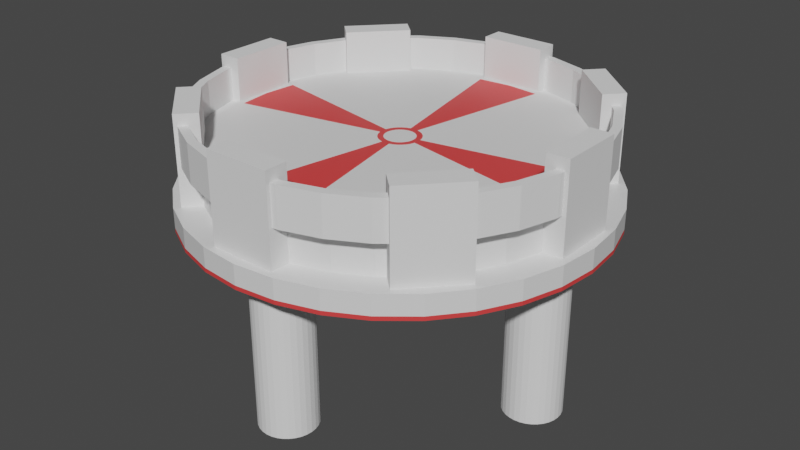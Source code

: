 # Source: Start_Platform.blend  (saved by Blender 2.91.10; exported with 4.5.12 LTS)
import bpy
from mathutils import Matrix  # noqa: F401  (used for matrix-valued properties, if any)

bpy.ops.wm.read_factory_settings(use_empty=True)
scene = bpy.context.scene
scene.name = 'Scene'

# ---- collections
col_collection = bpy.data.collections.new('Collection'); scene.collection.children.link(col_collection)

# ---- materials (node trees are filled in below, after node groups)
mat_base = bpy.data.materials.new('Base')
mat_base.use_transparent_shadow = False
mat_red = bpy.data.materials.new('Red')
mat_red.use_transparent_shadow = False
mat_material = bpy.data.materials.new('Material')
mat_material.alpha_threshold = 0.0
mat_material.use_transparent_shadow = False
mat_material.line_color = (0.0, 0.0, 0.0, 1.0)

# ---- material node trees
mat_base.use_nodes = True; mat_base.node_tree.nodes.clear()
_N = mat_base.node_tree.nodes; _L = mat_base.node_tree.links
n0 = _N.new('ShaderNodeBsdfPrincipled'); n0.name = 'Principled BSDF'; n0.location = (10, 300)
n0.distribution = 'GGX'
n0.subsurface_method = 'BURLEY'
n0.inputs[3].default_value = 1.45
n0.inputs[27].default_value = (0.0, 0.0, 0.0, 1.0)
n0.inputs[28].default_value = 1.0
n1 = _N.new('ShaderNodeOutputMaterial'); n1.name = 'Material Output'; n1.location = (300, 300)
_L.new(n0.outputs[0], n1.inputs[0])
n1.is_active_output = True
mat_red.use_nodes = True; mat_red.node_tree.nodes.clear()
_N = mat_red.node_tree.nodes; _L = mat_red.node_tree.links
n0 = _N.new('ShaderNodeBsdfPrincipled'); n0.name = 'Principled BSDF'; n0.location = (10, 300)
n0.distribution = 'GGX'
n0.subsurface_method = 'BURLEY'
n0.inputs[0].default_value = (0.8, 0.0524, 0.0524, 1.0)
n0.inputs[3].default_value = 1.45
n0.inputs[27].default_value = (0.0, 0.0, 0.0, 1.0)
n0.inputs[28].default_value = 1.0
n1 = _N.new('ShaderNodeOutputMaterial'); n1.name = 'Material Output'; n1.location = (300, 300)
_L.new(n0.outputs[0], n1.inputs[0])
n1.is_active_output = True
mat_material.use_nodes = True; mat_material.node_tree.nodes.clear()
_N = mat_material.node_tree.nodes; _L = mat_material.node_tree.links
n0 = _N.new('ShaderNodeOutputMaterial'); n0.name = 'Material Output'; n0.location = (300, 300)
n1 = _N.new('ShaderNodeBsdfPrincipled'); n1.name = 'Principled BSDF'; n1.location = (10, 300)
n1.distribution = 'GGX'
n1.subsurface_method = 'BURLEY'
n1.inputs[2].default_value = 0.4
n1.inputs[3].default_value = 1.45
n1.inputs[27].default_value = (0.0, 0.0, 0.0, 1.0)
n1.inputs[28].default_value = 1.0
_L.new(n1.outputs[0], n0.inputs[0])
n0.is_active_output = True

# ---- world
world_world = bpy.data.worlds.new('World'); scene.world = world_world
world_world.use_nodes = True; world_world.node_tree.nodes.clear()
_N = world_world.node_tree.nodes; _L = world_world.node_tree.links
n0 = _N.new('ShaderNodeOutputWorld'); n0.name = 'World Output'; n0.location = (300, 300)
n1 = _N.new('ShaderNodeBackground'); n1.name = 'Background'; n1.location = (10, 300)
n1.inputs[0].default_value = (0.05088, 0.05088, 0.05088, 1.0)
_L.new(n1.outputs[0], n0.inputs[0])
n0.is_active_output = True
world_world.color = (0.05088, 0.05088, 0.05088)
world_world.use_sun_shadow = False
world_world.sun_shadow_jitter_overblur = 0.0

# ---- meshes
me_cylinder = bpy.data.meshes.new('Cylinder')
me_cylinder.from_pydata([(0.0, 1.0, -1.0), (-3.661e-07, 0.08331, 1.0), (0.1951, 0.9808, -1.0), (0.01625, 0.08171, 1.0), (0.3827, 0.9239, -1.0), (0.03188, 0.07697, 1.0), (0.5556, 0.8315, -1.0), (0.04628, 0.06927, 1.0), (0.7071, 0.7071, -1.0), (0.05891, 0.05891, 1.0), (0.8315, 0.5556, -1.0), (0.06927, 0.04628, 1.0), (0.9239, 0.3827, -1.0), (0.07697, 0.03188, 1.0), (0.9808, 0.1951, -1.0), (0.08171, 0.01625, 1.0), (1.0, 7.55e-08, -1.0), (0.08331, -2.183e-08, 1.0), (0.9808, -0.1951, -1.0), (0.08171, -0.01625, 1.0), (0.9239, -0.3827, -1.0), (0.07697, -0.03188, 1.0), (0.8315, -0.5556, -1.0), (0.06927, -0.04628, 1.0), (0.7071, -0.7071, -1.0), (0.05891, -0.05891, 1.0), (0.5556, -0.8315, -1.0), (0.04628, -0.06927, 1.0), (0.3827, -0.9239, -1.0), (0.03188, -0.07697, 1.0), (0.1951, -0.9808, -1.0), (0.01625, -0.08171, 1.0), (-3.258e-07, -1.0, -1.0), (-2.885e-08, -0.08331, 1.0), (-0.1951, -0.9808, -1.0), (-0.01625, -0.08171, 1.0), (-0.3827, -0.9239, -1.0), (-0.03188, -0.07697, 1.0), (-0.5556, -0.8315, -1.0), (-0.04628, -0.06927, 1.0), (-0.7071, -0.7071, -1.0), (-0.05891, -0.05891, 1.0), (-0.8315, -0.5556, -1.0), (-0.06927, -0.04628, 1.0), (-0.9239, -0.3827, -1.0), (-0.07697, -0.03188, 1.0), (-0.9808, -0.1951, -1.0), (-0.08171, -0.01625, 1.0), (-1.0, 9.656e-07, -1.0), (-0.08331, 1.164e-07, 1.0), (-0.9808, 0.1951, -1.0), (-0.08171, 0.01625, 1.0), (-0.9239, 0.3827, -1.0), (-0.07697, 0.03188, 1.0), (-0.8315, 0.5556, -1.0), (-0.06927, 0.04628, 1.0), (-0.7071, 0.7071, -1.0), (-0.05891, 0.05891, 1.0), (-0.5556, 0.8315, -1.0), (-0.04628, 0.06927, 1.0), (-0.3827, 0.9239, -1.0), (-0.03188, 0.07697, 1.0), (-0.1951, 0.9808, -1.0), (-0.01625, 0.08171, 1.0), (0.1951, 0.9808, 1.0), (0.0, 1.0, 1.0), (0.3827, 0.9239, 1.0), (0.5556, 0.8315, 1.0), (0.7071, 0.7071, 1.0), (0.8315, 0.5556, 1.0), (0.9239, 0.3827, 1.0), (0.9808, 0.1951, 1.0), (1.0, 7.55e-08, 1.0), (0.9808, -0.1951, 1.0), (0.9239, -0.3827, 1.0), (0.8315, -0.5556, 1.0), (0.7071, -0.7071, 1.0), (0.5556, -0.8315, 1.0), (0.3827, -0.9239, 1.0), (0.1951, -0.9808, 1.0), (-3.258e-07, -1.0, 1.0), (-0.1951, -0.9808, 1.0), (-0.3827, -0.9239, 1.0), (-0.5556, -0.8315, 1.0), (-0.7071, -0.7071, 1.0), (-0.8315, -0.5556, 1.0), (-0.9239, -0.3827, 1.0), (-0.9808, -0.1951, 1.0), (-1.0, 9.656e-07, 1.0), (-0.9808, 0.1951, 1.0), (-0.9239, 0.3827, 1.0), (-0.8315, 0.5556, 1.0), (-0.7071, 0.7071, 1.0), (-0.5556, 0.8315, 1.0), (-0.3827, 0.9239, 1.0), (-0.1951, 0.9808, 1.0), (0.1863, 0.9366, 1.0), (-1.721e-08, 0.9549, 1.0), (0.3654, 0.8822, 1.0), (0.5305, 0.794, 1.0), (0.6752, 0.6752, 1.0), (0.794, 0.5305, 1.0), (0.8822, 0.3654, 1.0), (0.9366, 0.1863, 1.0), (0.9549, 6.858e-08, 1.0), (0.9366, -0.1863, 1.0), (0.8822, -0.3654, 1.0), (0.794, -0.5305, 1.0), (0.6752, -0.6752, 1.0), (0.5305, -0.794, 1.0), (0.3654, -0.8822, 1.0), (0.1863, -0.9366, 1.0), (-3.12e-07, -0.9549, 1.0), (-0.1863, -0.9366, 1.0), (-0.3654, -0.8822, 1.0), (-0.5305, -0.794, 1.0), (-0.6752, -0.6752, 1.0), (-0.794, -0.5305, 1.0), (-0.8822, -0.3654, 1.0), (-0.9366, -0.1863, 1.0), (-0.9549, 9.244e-07, 1.0), (-0.9366, 0.1863, 1.0), (-0.8822, 0.3654, 1.0), (-0.794, 0.5305, 1.0), (-0.6752, 0.6752, 1.0), (-0.5305, 0.794, 1.0), (-0.3654, 0.8822, 1.0), (-0.1863, 0.9366, 1.0), (0.02233, 0.1122, 1.0), (-3.601e-07, 0.1144, 1.0), (0.0438, 0.1057, 1.0), (0.06358, 0.09516, 1.0), (0.08093, 0.08093, 1.0), (0.09516, 0.06358, 1.0), (0.1057, 0.0438, 1.0), (0.1122, 0.02233, 1.0), (0.1144, -7.3e-08, 1.0), (0.1122, -0.02233, 1.0), (0.1057, -0.0438, 1.0), (0.09516, -0.06358, 1.0), (0.08093, -0.08093, 1.0), (0.06358, -0.09516, 1.0), (0.0438, -0.1057, 1.0), (0.02233, -0.1122, 1.0), (-3.829e-08, -0.1144, 1.0), (-0.02233, -0.1122, 1.0), (-0.0438, -0.1057, 1.0), (-0.06358, -0.09516, 1.0), (-0.08093, -0.08093, 1.0), (-0.09516, -0.06358, 1.0), (-0.1057, -0.0438, 1.0), (-0.1122, -0.02233, 1.0), (-0.1144, 1.159e-07, 1.0), (-0.1122, 0.02233, 1.0), (-0.1057, 0.0438, 1.0), (-0.09516, 0.06358, 1.0), (-0.08093, 0.08093, 1.0), (-0.06358, 0.09516, 1.0), (-0.0438, 0.1057, 1.0), (-0.02233, 0.1122, 1.0)], [], [(0, 65, 64, 2), (2, 64, 66, 4), (4, 66, 67, 6), (6, 67, 68, 8), (8, 68, 69, 10), (10, 69, 70, 12), (12, 70, 71, 14), (14, 71, 72, 16), (16, 72, 73, 18), (18, 73, 74, 20), (20, 74, 75, 22), (22, 75, 76, 24), (24, 76, 77, 26), (26, 77, 78, 28), (28, 78, 79, 30), (30, 79, 80, 32), (32, 80, 81, 34), (34, 81, 82, 36), (36, 82, 83, 38), (38, 83, 84, 40), (40, 84, 85, 42), (42, 85, 86, 44), (44, 86, 87, 46), (46, 87, 88, 48), (48, 88, 89, 50), (50, 89, 90, 52), (52, 90, 91, 54), (54, 91, 92, 56), (56, 92, 93, 58), (58, 93, 94, 60), (3, 1, 63, 61, 59, 57, 55, 53, 51, 49, 47, 45, 43, 41, 39, 37, 35, 33, 31, 29, 27, 25, 23, 21, 19, 17, 15, 13, 11, 9, 7, 5), (60, 94, 95, 62), (62, 95, 65, 0), (0, 2, 4, 6, 8, 10, 12, 14, 16, 18, 20, 22, 24, 26, 28, 30, 32, 34, 36, 38, 40, 42, 44, 46, 48, 50, 52, 54, 56, 58, 60, 62), (97, 96, 64, 65), (96, 98, 66, 64), (98, 99, 67, 66), (99, 100, 68, 67), (100, 101, 69, 68), (101, 102, 70, 69), (102, 103, 71, 70), (103, 104, 72, 71), (104, 105, 73, 72), (105, 106, 74, 73), (106, 107, 75, 74), (107, 108, 76, 75), (108, 109, 77, 76), (109, 110, 78, 77), (110, 111, 79, 78), (111, 112, 80, 79), (112, 113, 81, 80), (113, 114, 82, 81), (114, 115, 83, 82), (115, 116, 84, 83), (116, 117, 85, 84), (117, 118, 86, 85), (118, 119, 87, 86), (119, 120, 88, 87), (120, 121, 89, 88), (121, 122, 90, 89), (122, 123, 91, 90), (123, 124, 92, 91), (124, 125, 93, 92), (125, 126, 94, 93), (126, 127, 95, 94), (127, 97, 65, 95), (129, 128, 96, 97), (128, 130, 98, 96), (130, 131, 99, 98), (131, 132, 100, 99), (132, 133, 101, 100), (133, 134, 102, 101), (134, 135, 103, 102), (135, 136, 104, 103), (136, 137, 105, 104), (137, 138, 106, 105), (138, 139, 107, 106), (139, 140, 108, 107), (140, 141, 109, 108), (141, 142, 110, 109), (142, 143, 111, 110), (143, 144, 112, 111), (144, 145, 113, 112), (145, 146, 114, 113), (146, 147, 115, 114), (147, 148, 116, 115), (148, 149, 117, 116), (149, 150, 118, 117), (150, 151, 119, 118), (151, 152, 120, 119), (152, 153, 121, 120), (153, 154, 122, 121), (154, 155, 123, 122), (155, 156, 124, 123), (156, 157, 125, 124), (157, 158, 126, 125), (158, 159, 127, 126), (159, 129, 97, 127), (1, 3, 128, 129), (3, 5, 130, 128), (5, 7, 131, 130), (7, 9, 132, 131), (9, 11, 133, 132), (11, 13, 134, 133), (13, 15, 135, 134), (15, 17, 136, 135), (17, 19, 137, 136), (19, 21, 138, 137), (21, 23, 139, 138), (23, 25, 140, 139), (25, 27, 141, 140), (27, 29, 142, 141), (29, 31, 143, 142), (31, 33, 144, 143), (33, 35, 145, 144), (35, 37, 146, 145), (37, 39, 147, 146), (39, 41, 148, 147), (41, 43, 149, 148), (43, 45, 150, 149), (45, 47, 151, 150), (47, 49, 152, 151), (49, 51, 153, 152), (51, 53, 154, 153), (53, 55, 155, 154), (55, 57, 156, 155), (57, 59, 157, 156), (59, 61, 158, 157), (61, 63, 159, 158), (63, 1, 129, 159)])
me_cylinder.polygons.foreach_set('material_index', [0, 0, 0, 0, 0, 0, 0, 0, 0, 0, 0, 0, 0, 0, 0, 0, 0, 0, 0, 0, 0, 0, 0, 0, 0, 0, 0, 0, 0, 0, 0, 0, 0, 0, 0, 0, 0, 0, 0, 0, 0, 0, 0, 0, 0, 0, 0, 0, 0, 0, 0, 0, 0, 0, 0, 0, 0, 0, 0, 0, 0, 0, 0, 0, 0, 0, 1, 0, 0, 0, 0, 0, 0, 1, 1, 0, 0, 0, 0, 0, 0, 1, 1, 0, 0, 0, 0, 0, 0, 1, 1, 0, 0, 0, 0, 0, 0, 1, 1, 1, 1, 1, 1, 1, 1, 1, 1, 1, 1, 1, 1, 1, 1, 1, 1, 1, 1, 1, 1, 1, 1, 1, 1, 1, 1, 1, 1, 1, 1, 1])
_uv = me_cylinder.uv_layers.new(name='UVMap')
_uv.uv.foreach_set('vector', [1.0, 0.5, 1.0, 1.0, 0.9688, 1.0, 0.9688, 0.5, 0.9688, 0.5, 0.9688, 1.0, 0.9375, 1.0, 0.9375, 0.5, 0.9375, 0.5, 0.9375, 1.0, 0.9062, 1.0, 0.9062, 0.5, 0.9062, 0.5, 0.9062, 1.0, 0.875, 1.0, 0.875, 0.5, 0.875, 0.5, 0.875, 1.0, 0.8438, 1.0, 0.8438, 0.5, 0.8438, 0.5, 0.8438, 1.0, 0.8125, 1.0, 0.8125, 0.5, 0.8125, 0.5, 0.8125, 1.0, 0.7812, 1.0, 0.7812, 0.5, 0.7812, 0.5, 0.7812, 1.0, 0.75, 1.0, 0.75, 0.5, 0.75, 0.5, 0.75, 1.0, 0.7188, 1.0, 0.7188, 0.5, 0.7188, 0.5, 0.7188, 1.0, 0.6875, 1.0, 0.6875, 0.5, 0.6875, 0.5, 0.6875, 1.0, 0.6562, 1.0, 0.6562, 0.5, 0.6562, 0.5, 0.6562, 1.0, 0.625, 1.0, 0.625, 0.5, 0.625, 0.5, 0.625, 1.0, 0.5938, 1.0, 0.5938, 0.5, 0.5938, 0.5, 0.5938, 1.0, 0.5625, 1.0, 0.5625, 0.5, 0.5625, 0.5, 0.5625, 1.0, 0.5312, 1.0, 0.5312, 0.5, 0.5312, 0.5, 0.5312, 1.0, 0.5, 1.0, 0.5, 0.5, 0.5, 0.5, 0.5, 1.0, 0.4688, 1.0, 0.4688, 0.5, 0.4688, 0.5, 0.4688, 1.0, 0.4375, 1.0, 0.4375, 0.5, 0.4375, 0.5, 0.4375, 1.0, 0.4062, 1.0, 0.4062, 0.5, 0.4062, 0.5, 0.4062, 1.0, 0.375, 1.0, 0.375, 0.5, 0.375, 0.5, 0.375, 1.0, 0.3438, 1.0, 0.3438, 0.5, 0.3438, 0.5, 0.3438, 1.0, 0.3125, 1.0, 0.3125, 0.5, 0.3125, 0.5, 0.3125, 1.0, 0.2812, 1.0, 0.2812, 0.5, 0.2812, 0.5, 0.2812, 1.0, 0.25, 1.0, 0.25, 0.5, 0.25, 0.5, 0.25, 1.0, 0.2188, 1.0, 0.2188, 0.5, 0.2188, 0.5, 0.2188, 1.0, 0.1875, 1.0, 0.1875, 0.5, 0.1875, 0.5, 0.1875, 1.0, 0.1562, 1.0, 0.1562, 0.5, 0.1562, 0.5, 0.1562, 1.0, 0.125, 1.0, 0.125, 0.5, 0.125, 0.5, 0.125, 1.0, 0.09375, 1.0, 0.09375, 0.5, 0.09375, 0.5, 0.09375, 1.0, 0.0625, 1.0, 0.0625, 0.5, 0.2539, 0.2696, 0.25, 0.27, 0.2461, 0.2696, 0.2423, 0.2685, 0.2389, 0.2666, 0.2359, 0.2641, 0.2334, 0.2611, 0.2315, 0.2577, 0.2304, 0.2539, 0.23, 0.25, 0.2304, 0.2461, 0.2315, 0.2423, 0.2334, 0.2389, 0.2359, 0.2359, 0.2389, 0.2334, 0.2423, 0.2315, 0.2461, 0.2304, 0.25, 0.23, 0.2539, 0.2304, 0.2577, 0.2315, 0.2611, 0.2334, 0.2641, 0.2359, 0.2666, 0.2389, 0.2685, 0.2423, 0.2696, 0.2461, 0.27, 0.25, 0.2696, 0.2539, 0.2685, 0.2577, 0.2666, 0.2611, 0.2641, 0.2641, 0.2611, 0.2666, 0.2577, 0.2685, 0.0625, 0.5, 0.0625, 1.0, 0.03125, 1.0, 0.03125, 0.5, 0.03125, 0.5, 0.03125, 1.0, 0.0, 1.0, 0.0, 0.5, 0.75, 0.49, 0.7968, 0.4854, 0.8418, 0.4717, 0.8833, 0.4496, 0.9197, 0.4197, 0.9496, 0.3833, 0.9717, 0.3418, 0.9854, 0.2968, 0.99, 0.25, 0.9854, 0.2032, 0.9717, 0.1582, 0.9496, 0.1167, 0.9197, 0.08029, 0.8833, 0.05045, 0.8418, 0.02827, 0.7968, 0.01461, 0.75, 0.01, 0.7032, 0.01461, 0.6582, 0.02827, 0.6167, 0.05045, 0.5803, 0.08029, 0.5504, 0.1167, 0.5283, 0.1582, 0.5146, 0.2032, 0.51, 0.25, 0.5146, 0.2968, 0.5283, 0.3418, 0.5504, 0.3833, 0.5803, 0.4197, 0.6167, 0.4496, 0.6582, 0.4717, 0.7032, 0.4854, 0.25, 0.4792, 0.2947, 0.4748, 0.2968, 0.4854, 0.25, 0.49, 0.2947, 0.4748, 0.3377, 0.4617, 0.3418, 0.4717, 0.2968, 0.4854, 0.3377, 0.4617, 0.3773, 0.4406, 0.3833, 0.4496, 0.3418, 0.4717, 0.3773, 0.4406, 0.4121, 0.4121, 0.4197, 0.4197, 0.3833, 0.4496, 0.4121, 0.4121, 0.4406, 0.3773, 0.4496, 0.3833, 0.4197, 0.4197, 0.4406, 0.3773, 0.4617, 0.3377, 0.4717, 0.3418, 0.4496, 0.3833, 0.4617, 0.3377, 0.4748, 0.2947, 0.4854, 0.2968, 0.4717, 0.3418, 0.4748, 0.2947, 0.4792, 0.25, 0.49, 0.25, 0.4854, 0.2968, 0.4792, 0.25, 0.4748, 0.2053, 0.4854, 0.2032, 0.49, 0.25, 0.4748, 0.2053, 0.4617, 0.1623, 0.4717, 0.1582, 0.4854, 0.2032, 0.4617, 0.1623, 0.4406, 0.1227, 0.4496, 0.1167, 0.4717, 0.1582, 0.4406, 0.1227, 0.4121, 0.08794, 0.4197, 0.08029, 0.4496, 0.1167, 0.4121, 0.08794, 0.3773, 0.05944, 0.3833, 0.05045, 0.4197, 0.08029, 0.3773, 0.05944, 0.3377, 0.03826, 0.3418, 0.02827, 0.3833, 0.05045, 0.3377, 0.03826, 0.2947, 0.02522, 0.2968, 0.01461, 0.3418, 0.02827, 0.2947, 0.02522, 0.25, 0.02082, 0.25, 0.01, 0.2968, 0.01461, 0.25, 0.02082, 0.2053, 0.02522, 0.2032, 0.01461, 0.25, 0.01, 0.2053, 0.02522, 0.1623, 0.03826, 0.1582, 0.02827, 0.2032, 0.01461, 0.1623, 0.03826, 0.1227, 0.05944, 0.1167, 0.05045, 0.1582, 0.02827, 0.1227, 0.05944, 0.08794, 0.08794, 0.08029, 0.08029, 0.1167, 0.05045, 0.08794, 0.08794, 0.05944, 0.1227, 0.05045, 0.1167, 0.08029, 0.08029, 0.05944, 0.1227, 0.03826, 0.1623, 0.02827, 0.1582, 0.05045, 0.1167, 0.03826, 0.1623, 0.02522, 0.2053, 0.01461, 0.2032, 0.02827, 0.1582, 0.02522, 0.2053, 0.02082, 0.25, 0.01, 0.25, 0.01461, 0.2032, 0.02082, 0.25, 0.02522, 0.2947, 0.01461, 0.2968, 0.01, 0.25, 0.02522, 0.2947, 0.03826, 0.3377, 0.02827, 0.3418, 0.01461, 0.2968, 0.03826, 0.3377, 0.05944, 0.3773, 0.05045, 0.3833, 0.02827, 0.3418, 0.05944, 0.3773, 0.08794, 0.4121, 0.08029, 0.4197, 0.05045, 0.3833, 0.08794, 0.4121, 0.1227, 0.4406, 0.1167, 0.4496, 0.08029, 0.4197, 0.1227, 0.4406, 0.1623, 0.4617, 0.1582, 0.4717, 0.1167, 0.4496, 0.1623, 0.4617, 0.2053, 0.4748, 0.2032, 0.4854, 0.1582, 0.4717, 0.2053, 0.4748, 0.25, 0.4792, 0.25, 0.49, 0.2032, 0.4854, 0.25, 0.2775, 0.2554, 0.2769, 0.2947, 0.4748, 0.25, 0.4792, 0.2554, 0.2769, 0.2605, 0.2754, 0.3377, 0.4617, 0.2947, 0.4748, 0.2605, 0.2754, 0.2653, 0.2728, 0.3773, 0.4406, 0.3377, 0.4617, 0.2653, 0.2728, 0.2694, 0.2694, 0.4121, 0.4121, 0.3773, 0.4406, 0.2694, 0.2694, 0.2728, 0.2653, 0.4406, 0.3773, 0.4121, 0.4121, 0.2728, 0.2653, 0.2754, 0.2605, 0.4617, 0.3377, 0.4406, 0.3773, 0.2754, 0.2605, 0.2769, 0.2554, 0.4748, 0.2947, 0.4617, 0.3377, 0.2769, 0.2554, 0.2775, 0.25, 0.4792, 0.25, 0.4748, 0.2947, 0.2775, 0.25, 0.2769, 0.2446, 0.4748, 0.2053, 0.4792, 0.25, 0.2769, 0.2446, 0.2754, 0.2395, 0.4617, 0.1623, 0.4748, 0.2053, 0.2754, 0.2395, 0.2728, 0.2347, 0.4406, 0.1227, 0.4617, 0.1623, 0.2728, 0.2347, 0.2694, 0.2306, 0.4121, 0.08794, 0.4406, 0.1227, 0.2694, 0.2306, 0.2653, 0.2272, 0.3773, 0.05944, 0.4121, 0.08794, 0.2653, 0.2272, 0.2605, 0.2246, 0.3377, 0.03826, 0.3773, 0.05944, 0.2605, 0.2246, 0.2554, 0.2231, 0.2947, 0.02522, 0.3377, 0.03826, 0.2554, 0.2231, 0.25, 0.2225, 0.25, 0.02082, 0.2947, 0.02522, 0.25, 0.2225, 0.2446, 0.2231, 0.2053, 0.02522, 0.25, 0.02082, 0.2446, 0.2231, 0.2395, 0.2246, 0.1623, 0.03826, 0.2053, 0.02522, 0.2395, 0.2246, 0.2347, 0.2272, 0.1227, 0.05944, 0.1623, 0.03826, 0.2347, 0.2272, 0.2306, 0.2306, 0.08794, 0.08794, 0.1227, 0.05944, 0.2306, 0.2306, 0.2272, 0.2347, 0.05944, 0.1227, 0.08794, 0.08794, 0.2272, 0.2347, 0.2246, 0.2395, 0.03826, 0.1623, 0.05944, 0.1227, 0.2246, 0.2395, 0.2231, 0.2446, 0.02522, 0.2053, 0.03826, 0.1623, 0.2231, 0.2446, 0.2225, 0.25, 0.02082, 0.25, 0.02522, 0.2053, 0.2225, 0.25, 0.2231, 0.2554, 0.02522, 0.2947, 0.02082, 0.25, 0.2231, 0.2554, 0.2246, 0.2605, 0.03826, 0.3377, 0.02522, 0.2947, 0.2246, 0.2605, 0.2272, 0.2653, 0.05944, 0.3773, 0.03826, 0.3377, 0.2272, 0.2653, 0.2306, 0.2694, 0.08794, 0.4121, 0.05944, 0.3773, 0.2306, 0.2694, 0.2347, 0.2728, 0.1227, 0.4406, 0.08794, 0.4121, 0.2347, 0.2728, 0.2395, 0.2754, 0.1623, 0.4617, 0.1227, 0.4406, 0.2395, 0.2754, 0.2446, 0.2769, 0.2053, 0.4748, 0.1623, 0.4617, 0.2446, 0.2769, 0.25, 0.2775, 0.25, 0.4792, 0.2053, 0.4748, 0.25, 0.27, 0.2539, 0.2696, 0.2554, 0.2769, 0.25, 0.2775, 0.2539, 0.2696, 0.2577, 0.2685, 0.2605, 0.2754, 0.2554, 0.2769, 0.2577, 0.2685, 0.2611, 0.2666, 0.2653, 0.2728, 0.2605, 0.2754, 0.2611, 0.2666, 0.2641, 0.2641, 0.2694, 0.2694, 0.2653, 0.2728, 0.2641, 0.2641, 0.2666, 0.2611, 0.2728, 0.2653, 0.2694, 0.2694, 0.2666, 0.2611, 0.2685, 0.2577, 0.2754, 0.2605, 0.2728, 0.2653, 0.2685, 0.2577, 0.2696, 0.2539, 0.2769, 0.2554, 0.2754, 0.2605, 0.2696, 0.2539, 0.27, 0.25, 0.2775, 0.25, 0.2769, 0.2554, 0.27, 0.25, 0.2696, 0.2461, 0.2769, 0.2446, 0.2775, 0.25, 0.2696, 0.2461, 0.2685, 0.2423, 0.2754, 0.2395, 0.2769, 0.2446, 0.2685, 0.2423, 0.2666, 0.2389, 0.2728, 0.2347, 0.2754, 0.2395, 0.2666, 0.2389, 0.2641, 0.2359, 0.2694, 0.2306, 0.2728, 0.2347, 0.2641, 0.2359, 0.2611, 0.2334, 0.2653, 0.2272, 0.2694, 0.2306, 0.2611, 0.2334, 0.2577, 0.2315, 0.2605, 0.2246, 0.2653, 0.2272, 0.2577, 0.2315, 0.2539, 0.2304, 0.2554, 0.2231, 0.2605, 0.2246, 0.2539, 0.2304, 0.25, 0.23, 0.25, 0.2225, 0.2554, 0.2231, 0.25, 0.23, 0.2461, 0.2304, 0.2446, 0.2231, 0.25, 0.2225, 0.2461, 0.2304, 0.2423, 0.2315, 0.2395, 0.2246, 0.2446, 0.2231, 0.2423, 0.2315, 0.2389, 0.2334, 0.2347, 0.2272, 0.2395, 0.2246, 0.2389, 0.2334, 0.2359, 0.2359, 0.2306, 0.2306, 0.2347, 0.2272, 0.2359, 0.2359, 0.2334, 0.2389, 0.2272, 0.2347, 0.2306, 0.2306, 0.2334, 0.2389, 0.2315, 0.2423, 0.2246, 0.2395, 0.2272, 0.2347, 0.2315, 0.2423, 0.2304, 0.2461, 0.2231, 0.2446, 0.2246, 0.2395, 0.2304, 0.2461, 0.23, 0.25, 0.2225, 0.25, 0.2231, 0.2446, 0.23, 0.25, 0.2304, 0.2539, 0.2231, 0.2554, 0.2225, 0.25, 0.2304, 0.2539, 0.2315, 0.2577, 0.2246, 0.2605, 0.2231, 0.2554, 0.2315, 0.2577, 0.2334, 0.2611, 0.2272, 0.2653, 0.2246, 0.2605, 0.2334, 0.2611, 0.2359, 0.2641, 0.2306, 0.2694, 0.2272, 0.2653, 0.2359, 0.2641, 0.2389, 0.2666, 0.2347, 0.2728, 0.2306, 0.2694, 0.2389, 0.2666, 0.2423, 0.2685, 0.2395, 0.2754, 0.2347, 0.2728, 0.2423, 0.2685, 0.2461, 0.2696, 0.2446, 0.2769, 0.2395, 0.2754, 0.2461, 0.2696, 0.25, 0.27, 0.25, 0.2775, 0.2446, 0.2769])
me_cylinder.materials.append(mat_base)
me_cylinder.materials.append(mat_red)
me_cylinder.use_remesh_fix_poles = True
me_cylinder.use_remesh_preserve_attributes = False
me_cylinder.use_mirror_vertex_groups = False
me_cylinder.update()
me_cube_001 = bpy.data.meshes.new('Cube.001')
me_cube_001.from_pydata([(-1.0, -1.0, -1.0), (-1.0, -1.0, 1.325), (-1.0, 1.0, -1.0), (-1.0, 1.0, 1.325), (1.0, -1.0, -1.0), (1.0, -1.0, 1.325), (1.0, 1.0, -1.0), (1.0, 1.0, 1.325)], [], [(0, 1, 3, 2), (2, 3, 7, 6), (6, 7, 5, 4), (4, 5, 1, 0), (2, 6, 4, 0), (7, 3, 1, 5)])
_uv = me_cube_001.uv_layers.new(name='UVMap')
_uv.uv.foreach_set('vector', [0.375, 0.0, 0.625, 0.0, 0.625, 0.25, 0.375, 0.25, 0.375, 0.25, 0.625, 0.25, 0.625, 0.5, 0.375, 0.5, 0.375, 0.5, 0.625, 0.5, 0.625, 0.75, 0.375, 0.75, 0.375, 0.75, 0.625, 0.75, 0.625, 1.0, 0.375, 1.0, 0.125, 0.5, 0.375, 0.5, 0.375, 0.75, 0.125, 0.75, 0.625, 0.5, 0.875, 0.5, 0.875, 0.75, 0.625, 0.75])
me_cube_001.use_remesh_fix_poles = True
me_cube_001.use_remesh_preserve_attributes = False
me_cube_001.use_mirror_vertex_groups = False
me_cube_001.update()
me_cube_002 = bpy.data.meshes.new('Cube.002')
me_cube_002.from_pydata([(-1.0, -1.0, -1.0), (-1.0, -1.0, 1.325), (-1.0, 1.0, -1.0), (-1.0, 1.0, 1.325), (1.0, -1.0, -1.0), (1.0, -1.0, 1.325), (1.0, 1.0, -1.0), (1.0, 1.0, 1.325)], [], [(0, 1, 3, 2), (2, 3, 7, 6), (6, 7, 5, 4), (4, 5, 1, 0), (2, 6, 4, 0), (7, 3, 1, 5)])
_uv = me_cube_002.uv_layers.new(name='UVMap')
_uv.uv.foreach_set('vector', [0.375, 0.0, 0.625, 0.0, 0.625, 0.25, 0.375, 0.25, 0.375, 0.25, 0.625, 0.25, 0.625, 0.5, 0.375, 0.5, 0.375, 0.5, 0.625, 0.5, 0.625, 0.75, 0.375, 0.75, 0.375, 0.75, 0.625, 0.75, 0.625, 1.0, 0.375, 1.0, 0.125, 0.5, 0.375, 0.5, 0.375, 0.75, 0.125, 0.75, 0.625, 0.5, 0.875, 0.5, 0.875, 0.75, 0.625, 0.75])
me_cube_002.use_remesh_fix_poles = True
me_cube_002.use_remesh_preserve_attributes = False
me_cube_002.use_mirror_vertex_groups = False
me_cube_002.update()
me_cube_003 = bpy.data.meshes.new('Cube.003')
me_cube_003.from_pydata([(-1.0, -1.0, -1.0), (-1.0, -1.0, 1.325), (-1.0, 1.0, -1.0), (-1.0, 1.0, 1.325), (1.0, -1.0, -1.0), (1.0, -1.0, 1.325), (1.0, 1.0, -1.0), (1.0, 1.0, 1.325)], [], [(0, 1, 3, 2), (2, 3, 7, 6), (6, 7, 5, 4), (4, 5, 1, 0), (2, 6, 4, 0), (7, 3, 1, 5)])
_uv = me_cube_003.uv_layers.new(name='UVMap')
_uv.uv.foreach_set('vector', [0.375, 0.0, 0.625, 0.0, 0.625, 0.25, 0.375, 0.25, 0.375, 0.25, 0.625, 0.25, 0.625, 0.5, 0.375, 0.5, 0.375, 0.5, 0.625, 0.5, 0.625, 0.75, 0.375, 0.75, 0.375, 0.75, 0.625, 0.75, 0.625, 1.0, 0.375, 1.0, 0.125, 0.5, 0.375, 0.5, 0.375, 0.75, 0.125, 0.75, 0.625, 0.5, 0.875, 0.5, 0.875, 0.75, 0.625, 0.75])
me_cube_003.use_remesh_fix_poles = True
me_cube_003.use_remesh_preserve_attributes = False
me_cube_003.use_mirror_vertex_groups = False
me_cube_003.update()
me_cube_004 = bpy.data.meshes.new('Cube.004')
me_cube_004.from_pydata([(-1.0, -1.0, -1.0), (-1.0, -1.0, 1.325), (-1.0, 1.0, -1.0), (-1.0, 1.0, 1.325), (1.0, -1.0, -1.0), (1.0, -1.0, 1.325), (1.0, 1.0, -1.0), (1.0, 1.0, 1.325)], [], [(0, 1, 3, 2), (2, 3, 7, 6), (6, 7, 5, 4), (4, 5, 1, 0), (2, 6, 4, 0), (7, 3, 1, 5)])
_uv = me_cube_004.uv_layers.new(name='UVMap')
_uv.uv.foreach_set('vector', [0.375, 0.0, 0.625, 0.0, 0.625, 0.25, 0.375, 0.25, 0.375, 0.25, 0.625, 0.25, 0.625, 0.5, 0.375, 0.5, 0.375, 0.5, 0.625, 0.5, 0.625, 0.75, 0.375, 0.75, 0.375, 0.75, 0.625, 0.75, 0.625, 1.0, 0.375, 1.0, 0.125, 0.5, 0.375, 0.5, 0.375, 0.75, 0.125, 0.75, 0.625, 0.5, 0.875, 0.5, 0.875, 0.75, 0.625, 0.75])
me_cube_004.use_remesh_fix_poles = True
me_cube_004.use_remesh_preserve_attributes = False
me_cube_004.use_mirror_vertex_groups = False
me_cube_004.update()
me_cube_005 = bpy.data.meshes.new('Cube.005')
me_cube_005.from_pydata([(-1.0, -1.0, -1.0), (-1.0, -1.0, 1.325), (-1.0, 1.0, -1.0), (-1.0, 1.0, 1.325), (1.0, -1.0, -1.0), (1.0, -1.0, 1.325), (1.0, 1.0, -1.0), (1.0, 1.0, 1.325)], [], [(0, 1, 3, 2), (2, 3, 7, 6), (6, 7, 5, 4), (4, 5, 1, 0), (2, 6, 4, 0), (7, 3, 1, 5)])
_uv = me_cube_005.uv_layers.new(name='UVMap')
_uv.uv.foreach_set('vector', [0.375, 0.0, 0.625, 0.0, 0.625, 0.25, 0.375, 0.25, 0.375, 0.25, 0.625, 0.25, 0.625, 0.5, 0.375, 0.5, 0.375, 0.5, 0.625, 0.5, 0.625, 0.75, 0.375, 0.75, 0.375, 0.75, 0.625, 0.75, 0.625, 1.0, 0.375, 1.0, 0.125, 0.5, 0.375, 0.5, 0.375, 0.75, 0.125, 0.75, 0.625, 0.5, 0.875, 0.5, 0.875, 0.75, 0.625, 0.75])
me_cube_005.use_remesh_fix_poles = True
me_cube_005.use_remesh_preserve_attributes = False
me_cube_005.use_mirror_vertex_groups = False
me_cube_005.update()
me_cube_006 = bpy.data.meshes.new('Cube.006')
me_cube_006.from_pydata([(-1.0, -1.0, -1.0), (-1.0, -1.0, 1.325), (-1.0, 1.0, -1.0), (-1.0, 1.0, 1.325), (1.0, -1.0, -1.0), (1.0, -1.0, 1.325), (1.0, 1.0, -1.0), (1.0, 1.0, 1.325)], [], [(0, 1, 3, 2), (2, 3, 7, 6), (6, 7, 5, 4), (4, 5, 1, 0), (2, 6, 4, 0), (7, 3, 1, 5)])
_uv = me_cube_006.uv_layers.new(name='UVMap')
_uv.uv.foreach_set('vector', [0.375, 0.0, 0.625, 0.0, 0.625, 0.25, 0.375, 0.25, 0.375, 0.25, 0.625, 0.25, 0.625, 0.5, 0.375, 0.5, 0.375, 0.5, 0.625, 0.5, 0.625, 0.75, 0.375, 0.75, 0.375, 0.75, 0.625, 0.75, 0.625, 1.0, 0.375, 1.0, 0.125, 0.5, 0.375, 0.5, 0.375, 0.75, 0.125, 0.75, 0.625, 0.5, 0.875, 0.5, 0.875, 0.75, 0.625, 0.75])
me_cube_006.use_remesh_fix_poles = True
me_cube_006.use_remesh_preserve_attributes = False
me_cube_006.use_mirror_vertex_groups = False
me_cube_006.update()
me_cube_007 = bpy.data.meshes.new('Cube.007')
me_cube_007.from_pydata([(-1.0, -1.0, -1.0), (-1.0, -1.0, 1.325), (-1.0, 1.0, -1.0), (-1.0, 1.0, 1.325), (1.0, -1.0, -1.0), (1.0, -1.0, 1.325), (1.0, 1.0, -1.0), (1.0, 1.0, 1.325)], [], [(0, 1, 3, 2), (2, 3, 7, 6), (6, 7, 5, 4), (4, 5, 1, 0), (2, 6, 4, 0), (7, 3, 1, 5)])
_uv = me_cube_007.uv_layers.new(name='UVMap')
_uv.uv.foreach_set('vector', [0.375, 0.0, 0.625, 0.0, 0.625, 0.25, 0.375, 0.25, 0.375, 0.25, 0.625, 0.25, 0.625, 0.5, 0.375, 0.5, 0.375, 0.5, 0.625, 0.5, 0.625, 0.75, 0.375, 0.75, 0.375, 0.75, 0.625, 0.75, 0.625, 1.0, 0.375, 1.0, 0.125, 0.5, 0.375, 0.5, 0.375, 0.75, 0.125, 0.75, 0.625, 0.5, 0.875, 0.5, 0.875, 0.75, 0.625, 0.75])
me_cube_007.use_remesh_fix_poles = True
me_cube_007.use_remesh_preserve_attributes = False
me_cube_007.use_mirror_vertex_groups = False
me_cube_007.update()
me_cube_008 = bpy.data.meshes.new('Cube.008')
me_cube_008.from_pydata([(-1.0, -1.0, -1.0), (-1.0, -1.0, 1.325), (-1.0, 1.0, -1.0), (-1.0, 1.0, 1.325), (1.0, -1.0, -1.0), (1.0, -1.0, 1.325), (1.0, 1.0, -1.0), (1.0, 1.0, 1.325)], [], [(0, 1, 3, 2), (2, 3, 7, 6), (6, 7, 5, 4), (4, 5, 1, 0), (2, 6, 4, 0), (7, 3, 1, 5)])
_uv = me_cube_008.uv_layers.new(name='UVMap')
_uv.uv.foreach_set('vector', [0.375, 0.0, 0.625, 0.0, 0.625, 0.25, 0.375, 0.25, 0.375, 0.25, 0.625, 0.25, 0.625, 0.5, 0.375, 0.5, 0.375, 0.5, 0.625, 0.5, 0.625, 0.75, 0.375, 0.75, 0.375, 0.75, 0.625, 0.75, 0.625, 1.0, 0.375, 1.0, 0.125, 0.5, 0.375, 0.5, 0.375, 0.75, 0.125, 0.75, 0.625, 0.5, 0.875, 0.5, 0.875, 0.75, 0.625, 0.75])
me_cube_008.use_remesh_fix_poles = True
me_cube_008.use_remesh_preserve_attributes = False
me_cube_008.use_mirror_vertex_groups = False
me_cube_008.update()
me_cylinder_001 = bpy.data.meshes.new('Cylinder.001')
me_cylinder_001.from_pydata([(0.0, 1.0, -1.0), (0.0, 1.0, 1.0), (0.1951, 0.9808, -1.0), (0.1951, 0.9808, 1.0), (0.3827, 0.9239, -1.0), (0.3827, 0.9239, 1.0), (0.5556, 0.8315, -1.0), (0.5556, 0.8315, 1.0), (0.7071, 0.7071, -1.0), (0.7071, 0.7071, 1.0), (0.8315, 0.5556, -1.0), (0.8315, 0.5556, 1.0), (0.9239, 0.3827, -1.0), (0.9239, 0.3827, 1.0), (0.9808, 0.1951, -1.0), (0.9808, 0.1951, 1.0), (1.0, 7.55e-08, -1.0), (1.0, 7.55e-08, 1.0), (0.9808, -0.1951, -1.0), (0.9808, -0.1951, 1.0), (0.9239, -0.3827, -1.0), (0.9239, -0.3827, 1.0), (0.8315, -0.5556, -1.0), (0.8315, -0.5556, 1.0), (0.7071, -0.7071, -1.0), (0.7071, -0.7071, 1.0), (0.5556, -0.8315, -1.0), (0.5556, -0.8315, 1.0), (0.3827, -0.9239, -1.0), (0.3827, -0.9239, 1.0), (0.1951, -0.9808, -1.0), (0.1951, -0.9808, 1.0), (-3.258e-07, -1.0, -1.0), (-3.258e-07, -1.0, 1.0), (-0.1951, -0.9808, -1.0), (-0.1951, -0.9808, 1.0), (-0.3827, -0.9239, -1.0), (-0.3827, -0.9239, 1.0), (-0.5556, -0.8315, -1.0), (-0.5556, -0.8315, 1.0), (-0.7071, -0.7071, -1.0), (-0.7071, -0.7071, 1.0), (-0.8315, -0.5556, -1.0), (-0.8315, -0.5556, 1.0), (-0.9239, -0.3827, -1.0), (-0.9239, -0.3827, 1.0), (-0.9808, -0.1951, -1.0), (-0.9808, -0.1951, 1.0), (-1.0, 9.656e-07, -1.0), (-1.0, 9.656e-07, 1.0), (-0.9808, 0.1951, -1.0), (-0.9808, 0.1951, 1.0), (-0.9239, 0.3827, -1.0), (-0.9239, 0.3827, 1.0), (-0.8315, 0.5556, -1.0), (-0.8315, 0.5556, 1.0), (-0.7071, 0.7071, -1.0), (-0.7071, 0.7071, 1.0), (-0.5556, 0.8315, -1.0), (-0.5556, 0.8315, 1.0), (-0.3827, 0.9239, -1.0), (-0.3827, 0.9239, 1.0), (-0.1951, 0.9808, -1.0), (-0.1951, 0.9808, 1.0), (0.0, 1.0, -0.6667), (0.1951, 0.9808, -0.6667), (0.3827, 0.9239, -0.6667), (0.5556, 0.8315, -0.6667), (0.7071, 0.7071, -0.6667), (0.8315, 0.5556, -0.6667), (0.9239, 0.3827, -0.6667), (0.9808, 0.1951, -0.6667), (1.0, 7.55e-08, -0.6667), (0.9808, -0.1951, -0.6667), (0.9239, -0.3827, -0.6667), (0.8315, -0.5556, -0.6667), (0.7071, -0.7071, -0.6667), (0.5556, -0.8315, -0.6667), (0.3827, -0.9239, -0.6667), (0.1951, -0.9808, -0.6667), (-3.258e-07, -1.0, -0.6667), (-0.1951, -0.9808, -0.6667), (-0.3827, -0.9239, -0.6667), (-0.5556, -0.8315, -0.6667), (-0.7071, -0.7071, -0.6667), (-0.8315, -0.5556, -0.6667), (-0.9239, -0.3827, -0.6667), (-0.9808, -0.1951, -0.6667), (-1.0, 9.656e-07, -0.6667), (-0.9808, 0.1951, -0.6667), (-0.9239, 0.3827, -0.6667), (-0.8315, 0.5556, -0.6667), (-0.7071, 0.7071, -0.6667), (-0.5556, 0.8315, -0.6667), (-0.3827, 0.9239, -0.6667), (-0.1951, 0.9808, -0.6667)], [], [(64, 1, 3, 65), (65, 3, 5, 66), (66, 5, 7, 67), (67, 7, 9, 68), (68, 9, 11, 69), (69, 11, 13, 70), (70, 13, 15, 71), (71, 15, 17, 72), (72, 17, 19, 73), (73, 19, 21, 74), (74, 21, 23, 75), (75, 23, 25, 76), (76, 25, 27, 77), (77, 27, 29, 78), (78, 29, 31, 79), (79, 31, 33, 80), (80, 33, 35, 81), (81, 35, 37, 82), (82, 37, 39, 83), (83, 39, 41, 84), (84, 41, 43, 85), (85, 43, 45, 86), (86, 45, 47, 87), (87, 47, 49, 88), (88, 49, 51, 89), (89, 51, 53, 90), (90, 53, 55, 91), (91, 55, 57, 92), (92, 57, 59, 93), (93, 59, 61, 94), (3, 1, 63, 61, 59, 57, 55, 53, 51, 49, 47, 45, 43, 41, 39, 37, 35, 33, 31, 29, 27, 25, 23, 21, 19, 17, 15, 13, 11, 9, 7, 5), (94, 61, 63, 95), (95, 63, 1, 64), (0, 2, 4, 6, 8, 10, 12, 14, 16, 18, 20, 22, 24, 26, 28, 30, 32, 34, 36, 38, 40, 42, 44, 46, 48, 50, 52, 54, 56, 58, 60, 62), (62, 95, 64, 0), (60, 94, 95, 62), (58, 93, 94, 60), (56, 92, 93, 58), (54, 91, 92, 56), (52, 90, 91, 54), (50, 89, 90, 52), (48, 88, 89, 50), (46, 87, 88, 48), (44, 86, 87, 46), (42, 85, 86, 44), (40, 84, 85, 42), (38, 83, 84, 40), (36, 82, 83, 38), (34, 81, 82, 36), (32, 80, 81, 34), (30, 79, 80, 32), (28, 78, 79, 30), (26, 77, 78, 28), (24, 76, 77, 26), (22, 75, 76, 24), (20, 74, 75, 22), (18, 73, 74, 20), (16, 72, 73, 18), (14, 71, 72, 16), (12, 70, 71, 14), (10, 69, 70, 12), (8, 68, 69, 10), (6, 67, 68, 8), (4, 66, 67, 6), (2, 65, 66, 4), (0, 64, 65, 2)])
me_cylinder_001.polygons.foreach_set('material_index', [0, 0, 0, 0, 0, 0, 0, 0, 0, 0, 0, 0, 0, 0, 0, 0, 0, 0, 0, 0, 0, 0, 0, 0, 0, 0, 0, 0, 0, 0, 0, 0, 0, 0, 1, 1, 1, 1, 1, 1, 1, 1, 1, 1, 1, 1, 1, 1, 1, 1, 1, 1, 1, 1, 1, 1, 1, 1, 1, 1, 1, 1, 1, 1, 1, 1])
_uv = me_cylinder_001.uv_layers.new(name='UVMap')
_uv.uv.foreach_set('vector', [1.0, 0.5833, 1.0, 1.0, 0.9688, 1.0, 0.9688, 0.5833, 0.9688, 0.5833, 0.9688, 1.0, 0.9375, 1.0, 0.9375, 0.5833, 0.9375, 0.5833, 0.9375, 1.0, 0.9062, 1.0, 0.9062, 0.5833, 0.9062, 0.5833, 0.9062, 1.0, 0.875, 1.0, 0.875, 0.5833, 0.875, 0.5833, 0.875, 1.0, 0.8438, 1.0, 0.8438, 0.5833, 0.8438, 0.5833, 0.8438, 1.0, 0.8125, 1.0, 0.8125, 0.5833, 0.8125, 0.5833, 0.8125, 1.0, 0.7812, 1.0, 0.7812, 0.5833, 0.7812, 0.5833, 0.7812, 1.0, 0.75, 1.0, 0.75, 0.5833, 0.75, 0.5833, 0.75, 1.0, 0.7188, 1.0, 0.7188, 0.5833, 0.7188, 0.5833, 0.7188, 1.0, 0.6875, 1.0, 0.6875, 0.5833, 0.6875, 0.5833, 0.6875, 1.0, 0.6562, 1.0, 0.6562, 0.5833, 0.6562, 0.5833, 0.6562, 1.0, 0.625, 1.0, 0.625, 0.5833, 0.625, 0.5833, 0.625, 1.0, 0.5938, 1.0, 0.5938, 0.5833, 0.5938, 0.5833, 0.5938, 1.0, 0.5625, 1.0, 0.5625, 0.5833, 0.5625, 0.5833, 0.5625, 1.0, 0.5312, 1.0, 0.5312, 0.5833, 0.5312, 0.5833, 0.5312, 1.0, 0.5, 1.0, 0.5, 0.5833, 0.5, 0.5833, 0.5, 1.0, 0.4688, 1.0, 0.4687, 0.5833, 0.4687, 0.5833, 0.4688, 1.0, 0.4375, 1.0, 0.4375, 0.5833, 0.4375, 0.5833, 0.4375, 1.0, 0.4062, 1.0, 0.4062, 0.5833, 0.4062, 0.5833, 0.4062, 1.0, 0.375, 1.0, 0.375, 0.5833, 0.375, 0.5833, 0.375, 1.0, 0.3438, 1.0, 0.3438, 0.5833, 0.3438, 0.5833, 0.3438, 1.0, 0.3125, 1.0, 0.3125, 0.5833, 0.3125, 0.5833, 0.3125, 1.0, 0.2812, 1.0, 0.2812, 0.5833, 0.2812, 0.5833, 0.2812, 1.0, 0.25, 1.0, 0.25, 0.5833, 0.25, 0.5833, 0.25, 1.0, 0.2188, 1.0, 0.2188, 0.5833, 0.2188, 0.5833, 0.2188, 1.0, 0.1875, 1.0, 0.1875, 0.5833, 0.1875, 0.5833, 0.1875, 1.0, 0.1562, 1.0, 0.1562, 0.5833, 0.1562, 0.5833, 0.1562, 1.0, 0.125, 1.0, 0.125, 0.5833, 0.125, 0.5833, 0.125, 1.0, 0.09375, 1.0, 0.09375, 0.5833, 0.09375, 0.5833, 0.09375, 1.0, 0.0625, 1.0, 0.0625, 0.5833, 0.2968, 0.4854, 0.25, 0.49, 0.2032, 0.4854, 0.1582, 0.4717, 0.1167, 0.4496, 0.08029, 0.4197, 0.05045, 0.3833, 0.02827, 0.3418, 0.01461, 0.2968, 0.01, 0.25, 0.01461, 0.2032, 0.02827, 0.1582, 0.05045, 0.1167, 0.08029, 0.08029, 0.1167, 0.05045, 0.1582, 0.02827, 0.2032, 0.01461, 0.25, 0.01, 0.2968, 0.01461, 0.3418, 0.02827, 0.3833, 0.05045, 0.4197, 0.08029, 0.4496, 0.1167, 0.4717, 0.1582, 0.4854, 0.2032, 0.49, 0.25, 0.4854, 0.2968, 0.4717, 0.3418, 0.4496, 0.3833, 0.4197, 0.4197, 0.3833, 0.4496, 0.3418, 0.4717, 0.0625, 0.5833, 0.0625, 1.0, 0.03125, 1.0, 0.03125, 0.5833, 0.03125, 0.5833, 0.03125, 1.0, 0.0, 1.0, 0.0, 0.5833, 0.75, 0.49, 0.7968, 0.4854, 0.8418, 0.4717, 0.8833, 0.4496, 0.9197, 0.4197, 0.9496, 0.3833, 0.9717, 0.3418, 0.9854, 0.2968, 0.99, 0.25, 0.9854, 0.2032, 0.9717, 0.1582, 0.9496, 0.1167, 0.9197, 0.08029, 0.8833, 0.05045, 0.8418, 0.02827, 0.7968, 0.01461, 0.75, 0.01, 0.7032, 0.01461, 0.6582, 0.02827, 0.6167, 0.05045, 0.5803, 0.08029, 0.5504, 0.1167, 0.5283, 0.1582, 0.5146, 0.2032, 0.51, 0.25, 0.5146, 0.2968, 0.5283, 0.3418, 0.5504, 0.3833, 0.5803, 0.4197, 0.6167, 0.4496, 0.6582, 0.4717, 0.7032, 0.4854, 0.03125, 0.5, 0.03125, 0.5833, 0.0, 0.5833, 0.0, 0.5, 0.0625, 0.5, 0.0625, 0.5833, 0.03125, 0.5833, 0.03125, 0.5, 0.09375, 0.5, 0.09375, 0.5833, 0.0625, 0.5833, 0.0625, 0.5, 0.125, 0.5, 0.125, 0.5833, 0.09375, 0.5833, 0.09375, 0.5, 0.1562, 0.5, 0.1562, 0.5833, 0.125, 0.5833, 0.125, 0.5, 0.1875, 0.5, 0.1875, 0.5833, 0.1562, 0.5833, 0.1562, 0.5, 0.2188, 0.5, 0.2188, 0.5833, 0.1875, 0.5833, 0.1875, 0.5, 0.25, 0.5, 0.25, 0.5833, 0.2188, 0.5833, 0.2188, 0.5, 0.2812, 0.5, 0.2812, 0.5833, 0.25, 0.5833, 0.25, 0.5, 0.3125, 0.5, 0.3125, 0.5833, 0.2812, 0.5833, 0.2812, 0.5, 0.3438, 0.5, 0.3438, 0.5833, 0.3125, 0.5833, 0.3125, 0.5, 0.375, 0.5, 0.375, 0.5833, 0.3438, 0.5833, 0.3438, 0.5, 0.4062, 0.5, 0.4062, 0.5833, 0.375, 0.5833, 0.375, 0.5, 0.4375, 0.5, 0.4375, 0.5833, 0.4062, 0.5833, 0.4062, 0.5, 0.4688, 0.5, 0.4687, 0.5833, 0.4375, 0.5833, 0.4375, 0.5, 0.5, 0.5, 0.5, 0.5833, 0.4687, 0.5833, 0.4688, 0.5, 0.5312, 0.5, 0.5312, 0.5833, 0.5, 0.5833, 0.5, 0.5, 0.5625, 0.5, 0.5625, 0.5833, 0.5312, 0.5833, 0.5312, 0.5, 0.5938, 0.5, 0.5938, 0.5833, 0.5625, 0.5833, 0.5625, 0.5, 0.625, 0.5, 0.625, 0.5833, 0.5938, 0.5833, 0.5938, 0.5, 0.6562, 0.5, 0.6562, 0.5833, 0.625, 0.5833, 0.625, 0.5, 0.6875, 0.5, 0.6875, 0.5833, 0.6562, 0.5833, 0.6562, 0.5, 0.7188, 0.5, 0.7188, 0.5833, 0.6875, 0.5833, 0.6875, 0.5, 0.75, 0.5, 0.75, 0.5833, 0.7188, 0.5833, 0.7188, 0.5, 0.7812, 0.5, 0.7812, 0.5833, 0.75, 0.5833, 0.75, 0.5, 0.8125, 0.5, 0.8125, 0.5833, 0.7812, 0.5833, 0.7812, 0.5, 0.8438, 0.5, 0.8438, 0.5833, 0.8125, 0.5833, 0.8125, 0.5, 0.875, 0.5, 0.875, 0.5833, 0.8438, 0.5833, 0.8438, 0.5, 0.9062, 0.5, 0.9062, 0.5833, 0.875, 0.5833, 0.875, 0.5, 0.9375, 0.5, 0.9375, 0.5833, 0.9062, 0.5833, 0.9062, 0.5, 0.9688, 0.5, 0.9688, 0.5833, 0.9375, 0.5833, 0.9375, 0.5, 1.0, 0.5, 1.0, 0.5833, 0.9688, 0.5833, 0.9688, 0.5])
me_cylinder_001.materials.append(mat_material)
me_cylinder_001.materials.append(mat_red)
me_cylinder_001.use_remesh_fix_poles = True
me_cylinder_001.use_remesh_preserve_attributes = False
me_cylinder_001.use_mirror_vertex_groups = False
me_cylinder_001.update()
me_cylinder_002 = bpy.data.meshes.new('Cylinder.002')
me_cylinder_002.from_pydata([(0.0, 1.0, -1.0), (-1.685e-08, 0.9559, 1.0), (0.1951, 0.9808, -1.0), (0.1865, 0.9375, 1.0), (0.3827, 0.9239, -1.0), (0.3658, 0.8831, 1.0), (0.5556, 0.8315, -1.0), (0.5311, 0.7948, 1.0), (0.7071, 0.7071, -1.0), (0.6759, 0.6759, 1.0), (0.8315, 0.5556, -1.0), (0.7948, 0.5311, 1.0), (0.9239, 0.3827, -1.0), (0.8831, 0.3658, 1.0), (0.9808, 0.1951, -1.0), (0.9375, 0.1865, 1.0), (1.0, 7.55e-08, -1.0), (0.9559, 6.873e-08, 1.0), (0.9808, -0.1951, -1.0), (0.9375, -0.1865, 1.0), (0.9239, -0.3827, -1.0), (0.8831, -0.3658, 1.0), (0.8315, -0.5556, -1.0), (0.7948, -0.5311, 1.0), (0.7071, -0.7071, -1.0), (0.6759, -0.6759, 1.0), (0.5556, -0.8315, -1.0), (0.5311, -0.7948, 1.0), (0.3827, -0.9239, -1.0), (0.3658, -0.8831, 1.0), (0.1951, -0.9808, -1.0), (0.1865, -0.9375, 1.0), (-3.258e-07, -1.0, -1.0), (-3.123e-07, -0.9559, 1.0), (-0.1951, -0.9808, -1.0), (-0.1865, -0.9375, 1.0), (-0.3827, -0.9239, -1.0), (-0.3658, -0.8831, 1.0), (-0.5556, -0.8315, -1.0), (-0.5311, -0.7948, 1.0), (-0.7071, -0.7071, -1.0), (-0.6759, -0.6759, 1.0), (-0.8315, -0.5556, -1.0), (-0.7948, -0.5311, 1.0), (-0.9239, -0.3827, -1.0), (-0.8831, -0.3658, 1.0), (-0.9808, -0.1951, -1.0), (-0.9375, -0.1865, 1.0), (-1.0, 9.656e-07, -1.0), (-0.9559, 9.253e-07, 1.0), (-0.9808, 0.1951, -1.0), (-0.9375, 0.1865, 1.0), (-0.9239, 0.3827, -1.0), (-0.8831, 0.3658, 1.0), (-0.8315, 0.5556, -1.0), (-0.7948, 0.5311, 1.0), (-0.7071, 0.7071, -1.0), (-0.6759, 0.6759, 1.0), (-0.5556, 0.8315, -1.0), (-0.5311, 0.7948, 1.0), (-0.3827, 0.9239, -1.0), (-0.3658, 0.8831, 1.0), (-0.1951, 0.9808, -1.0), (-0.1865, 0.9375, 1.0), (0.1951, 0.9808, 1.0), (0.0, 1.0, 1.0), (0.3827, 0.9239, 1.0), (0.5556, 0.8315, 1.0), (0.7071, 0.7071, 1.0), (0.8315, 0.5556, 1.0), (0.9239, 0.3827, 1.0), (0.9808, 0.1951, 1.0), (1.0, 7.55e-08, 1.0), (0.9808, -0.1951, 1.0), (0.9239, -0.3827, 1.0), (0.8315, -0.5556, 1.0), (0.7071, -0.7071, 1.0), (0.5556, -0.8315, 1.0), (0.3827, -0.9239, 1.0), (0.1951, -0.9808, 1.0), (-3.258e-07, -1.0, 1.0), (-0.1951, -0.9808, 1.0), (-0.3827, -0.9239, 1.0), (-0.5556, -0.8315, 1.0), (-0.7071, -0.7071, 1.0), (-0.8315, -0.5556, 1.0), (-0.9239, -0.3827, 1.0), (-0.9808, -0.1951, 1.0), (-1.0, 9.656e-07, 1.0), (-0.9808, 0.1951, 1.0), (-0.9239, 0.3827, 1.0), (-0.8315, 0.5556, 1.0), (-0.7071, 0.7071, 1.0), (-0.5556, 0.8315, 1.0), (-0.3827, 0.9239, 1.0), (-0.1951, 0.9808, 1.0), (0.1951, 0.9808, 2.773), (0.0, 1.0, 2.773), (0.3827, 0.9239, 2.773), (0.5556, 0.8315, 2.773), (0.7071, 0.7071, 2.773), (0.8315, 0.5556, 2.773), (0.9239, 0.3827, 2.773), (0.9808, 0.1951, 2.773), (1.0, 7.55e-08, 2.773), (0.9808, -0.1951, 2.773), (0.9239, -0.3827, 2.773), (0.8315, -0.5556, 2.773), (0.7071, -0.7071, 2.773), (0.5556, -0.8315, 2.773), (0.3827, -0.9239, 2.773), (0.1951, -0.9808, 2.773), (-3.258e-07, -1.0, 2.773), (-0.1951, -0.9808, 2.773), (-0.3827, -0.9239, 2.773), (-0.5556, -0.8315, 2.773), (-0.7071, -0.7071, 2.773), (-0.8315, -0.5556, 2.773), (-0.9239, -0.3827, 2.773), (-0.9808, -0.1951, 2.773), (-1.0, 9.656e-07, 2.773), (-0.9808, 0.1951, 2.773), (-0.9239, 0.3827, 2.773), (-0.8315, 0.5556, 2.773), (-0.7071, 0.7071, 2.773), (-0.5556, 0.8315, 2.773), (-0.3827, 0.9239, 2.773), (-0.1951, 0.9808, 2.773), (0.1865, 0.9375, 2.773), (-1.685e-08, 0.9559, 2.773), (0.3658, 0.8831, 2.773), (0.5311, 0.7948, 2.773), (0.6759, 0.6759, 2.773), (0.7948, 0.5311, 2.773), (0.8831, 0.3658, 2.773), (0.9375, 0.1865, 2.773), (0.9559, 6.873e-08, 2.773), (0.9375, -0.1865, 2.773), (0.8831, -0.3658, 2.773), (0.7948, -0.5311, 2.773), (0.6759, -0.6759, 2.773), (0.5311, -0.7948, 2.773), (0.3658, -0.8831, 2.773), (0.1865, -0.9375, 2.773), (-3.123e-07, -0.9559, 2.773), (-0.1865, -0.9375, 2.773), (-0.3658, -0.8831, 2.773), (-0.5311, -0.7948, 2.773), (-0.6759, -0.6759, 2.773), (-0.7948, -0.5311, 2.773), (-0.8831, -0.3658, 2.773), (-0.9375, -0.1865, 2.773), (-0.9559, 9.253e-07, 2.773), (-0.9375, 0.1865, 2.773), (-0.8831, 0.3658, 2.773), (-0.7948, 0.5311, 2.773), (-0.6759, 0.6759, 2.773), (-0.5311, 0.7948, 2.773), (-0.3658, 0.8831, 2.773), (-0.1865, 0.9375, 2.773), (0.1951, 0.9808, 13.72), (0.0, 1.0, 13.72), (0.3827, 0.9239, 13.72), (0.5556, 0.8315, 13.72), (0.7071, 0.7071, 13.72), (0.8315, 0.5556, 13.72), (0.9239, 0.3827, 13.72), (0.9808, 0.1951, 13.72), (1.0, 7.55e-08, 13.72), (0.9808, -0.1951, 13.72), (0.9239, -0.3827, 13.72), (0.8315, -0.5556, 13.72), (0.7071, -0.7071, 13.72), (0.5556, -0.8315, 13.72), (0.3827, -0.9239, 13.72), (0.1951, -0.9808, 13.72), (-3.258e-07, -1.0, 13.72), (-0.1951, -0.9808, 13.72), (-0.3827, -0.9239, 13.72), (-0.5556, -0.8315, 13.72), (-0.7071, -0.7071, 13.72), (-0.8315, -0.5556, 13.72), (-0.9239, -0.3827, 13.72), (-0.9808, -0.1951, 13.72), (-1.0, 9.656e-07, 13.72), (-0.9808, 0.1951, 13.72), (-0.9239, 0.3827, 13.72), (-0.8315, 0.5556, 13.72), (-0.7071, 0.7071, 13.72), (-0.5556, 0.8315, 13.72), (-0.3827, 0.9239, 13.72), (-0.1951, 0.9808, 13.72), (0.1865, 0.9375, 13.72), (-1.685e-08, 0.9559, 13.72), (0.3658, 0.8831, 13.72), (0.5311, 0.7948, 13.72), (0.6759, 0.6759, 13.72), (0.7948, 0.5311, 13.72), (0.8831, 0.3658, 13.72), (0.9375, 0.1865, 13.72), (0.9559, 6.873e-08, 13.72), (0.9375, -0.1865, 13.72), (0.8831, -0.3658, 13.72), (0.7948, -0.5311, 13.72), (0.6759, -0.6759, 13.72), (0.5311, -0.7948, 13.72), (0.3658, -0.8831, 13.72), (0.1865, -0.9375, 13.72), (-3.123e-07, -0.9559, 13.72), (-0.1865, -0.9375, 13.72), (-0.3658, -0.8831, 13.72), (-0.5311, -0.7948, 13.72), (-0.6759, -0.6759, 13.72), (-0.7948, -0.5311, 13.72), (-0.8831, -0.3658, 13.72), (-0.9375, -0.1865, 13.72), (-0.9559, 9.253e-07, 13.72), (-0.9375, 0.1865, 13.72), (-0.8831, 0.3658, 13.72), (-0.7948, 0.5311, 13.72), (-0.6759, 0.6759, 13.72), (-0.5311, 0.7948, 13.72), (-0.3658, 0.8831, 13.72), (-0.1865, 0.9375, 13.72)], [], [(0, 65, 64, 2), (2, 64, 66, 4), (4, 66, 67, 6), (6, 67, 68, 8), (8, 68, 69, 10), (10, 69, 70, 12), (12, 70, 71, 14), (14, 71, 72, 16), (16, 72, 73, 18), (18, 73, 74, 20), (20, 74, 75, 22), (22, 75, 76, 24), (24, 76, 77, 26), (26, 77, 78, 28), (28, 78, 79, 30), (30, 79, 80, 32), (32, 80, 81, 34), (34, 81, 82, 36), (36, 82, 83, 38), (38, 83, 84, 40), (40, 84, 85, 42), (42, 85, 86, 44), (44, 86, 87, 46), (46, 87, 88, 48), (48, 88, 89, 50), (50, 89, 90, 52), (52, 90, 91, 54), (54, 91, 92, 56), (56, 92, 93, 58), (58, 93, 94, 60), (3, 1, 63, 61, 59, 57, 55, 53, 51, 49, 47, 45, 43, 41, 39, 37, 35, 33, 31, 29, 27, 25, 23, 21, 19, 17, 15, 13, 11, 9, 7, 5), (60, 94, 95, 62), (62, 95, 65, 0), (0, 2, 4, 6, 8, 10, 12, 14, 16, 18, 20, 22, 24, 26, 28, 30, 32, 34, 36, 38, 40, 42, 44, 46, 48, 50, 52, 54, 56, 58, 60, 62), (21, 23, 139, 138), (64, 65, 97, 96), (82, 81, 113, 114), (19, 21, 138, 137), (73, 72, 104, 105), (17, 19, 137, 136), (90, 89, 121, 122), (15, 17, 136, 135), (81, 80, 112, 113), (13, 15, 135, 134), (72, 71, 103, 104), (11, 13, 134, 133), (63, 1, 129, 159), (89, 88, 120, 121), (9, 11, 133, 132), (61, 63, 159, 158), (80, 79, 111, 112), (7, 9, 132, 131), (59, 61, 158, 157), (71, 70, 102, 103), (5, 7, 131, 130), (57, 59, 157, 156), (88, 87, 119, 120), (3, 5, 130, 128), (55, 57, 156, 155), (79, 78, 110, 111), (1, 3, 128, 129), (53, 55, 155, 154), (70, 69, 101, 102), (65, 95, 127, 97), (51, 53, 154, 153), (87, 86, 118, 119), (140, 141, 205, 204), (114, 113, 177, 178), (139, 140, 204, 203), (113, 112, 176, 177), (138, 139, 203, 202), (112, 111, 175, 176), (137, 138, 202, 201), (111, 110, 174, 175), (136, 137, 201, 200), (110, 109, 173, 174), (135, 136, 200, 199), (109, 108, 172, 173), (134, 135, 199, 198), (108, 107, 171, 172), (133, 134, 198, 197), (159, 129, 193, 223), (107, 106, 170, 171), (132, 133, 197, 196), (158, 159, 223, 222), (106, 105, 169, 170), (131, 132, 196, 195), (157, 158, 222, 221), (105, 104, 168, 169), (130, 131, 195, 194), (156, 157, 221, 220), (104, 103, 167, 168), (128, 130, 194, 192), (155, 156, 220, 219), (103, 102, 166, 167), (129, 128, 192, 193), (154, 155, 219, 218), (102, 101, 165, 166), (91, 90, 122, 123), (23, 25, 140, 139), (74, 73, 105, 106), (25, 27, 141, 140), (83, 82, 114, 115), (27, 29, 142, 141), (92, 91, 123, 124), (66, 64, 96, 98), (29, 31, 143, 142), (75, 74, 106, 107), (31, 33, 144, 143), (84, 83, 115, 116), (33, 35, 145, 144), (93, 92, 124, 125), (67, 66, 98, 99), (35, 37, 146, 145), (76, 75, 107, 108), (37, 39, 147, 146), (85, 84, 116, 117), (39, 41, 148, 147), (94, 93, 125, 126), (68, 67, 99, 100), (41, 43, 149, 148), (77, 76, 108, 109), (43, 45, 150, 149), (86, 85, 117, 118), (45, 47, 151, 150), (95, 94, 126, 127), (69, 68, 100, 101), (47, 49, 152, 151), (78, 77, 109, 110), (49, 51, 153, 152), (193, 192, 160, 161), (192, 194, 162, 160), (194, 195, 163, 162), (195, 196, 164, 163), (196, 197, 165, 164), (197, 198, 166, 165), (198, 199, 167, 166), (199, 200, 168, 167), (200, 201, 169, 168), (201, 202, 170, 169), (202, 203, 171, 170), (203, 204, 172, 171), (204, 205, 173, 172), (205, 206, 174, 173), (206, 207, 175, 174), (207, 208, 176, 175), (208, 209, 177, 176), (209, 210, 178, 177), (210, 211, 179, 178), (211, 212, 180, 179), (212, 213, 181, 180), (213, 214, 182, 181), (214, 215, 183, 182), (215, 216, 184, 183), (216, 217, 185, 184), (217, 218, 186, 185), (218, 219, 187, 186), (219, 220, 188, 187), (220, 221, 189, 188), (221, 222, 190, 189), (222, 223, 191, 190), (223, 193, 161, 191), (115, 114, 178, 179), (141, 142, 206, 205), (116, 115, 179, 180), (142, 143, 207, 206), (117, 116, 180, 181), (143, 144, 208, 207), (118, 117, 181, 182), (144, 145, 209, 208), (119, 118, 182, 183), (145, 146, 210, 209), (120, 119, 183, 184), (146, 147, 211, 210), (121, 120, 184, 185), (147, 148, 212, 211), (122, 121, 185, 186), (148, 149, 213, 212), (123, 122, 186, 187), (96, 97, 161, 160), (149, 150, 214, 213), (124, 123, 187, 188), (98, 96, 160, 162), (150, 151, 215, 214), (125, 124, 188, 189), (99, 98, 162, 163), (151, 152, 216, 215), (126, 125, 189, 190), (100, 99, 163, 164), (152, 153, 217, 216), (127, 126, 190, 191), (101, 100, 164, 165), (153, 154, 218, 217), (97, 127, 191, 161)])
_uv = me_cylinder_002.uv_layers.new(name='UVMap')
_uv.uv.foreach_set('vector', [1.0, 0.5, 1.0, 1.0, 0.9688, 1.0, 0.9688, 0.5, 0.9688, 0.5, 0.9688, 1.0, 0.9375, 1.0, 0.9375, 0.5, 0.9375, 0.5, 0.9375, 1.0, 0.9062, 1.0, 0.9062, 0.5, 0.9062, 0.5, 0.9062, 1.0, 0.875, 1.0, 0.875, 0.5, 0.875, 0.5, 0.875, 1.0, 0.8438, 1.0, 0.8438, 0.5, 0.8438, 0.5, 0.8438, 1.0, 0.8125, 1.0, 0.8125, 0.5, 0.8125, 0.5, 0.8125, 1.0, 0.7812, 1.0, 0.7812, 0.5, 0.7812, 0.5, 0.7812, 1.0, 0.75, 1.0, 0.75, 0.5, 0.75, 0.5, 0.75, 1.0, 0.7188, 1.0, 0.7188, 0.5, 0.7188, 0.5, 0.7188, 1.0, 0.6875, 1.0, 0.6875, 0.5, 0.6875, 0.5, 0.6875, 1.0, 0.6562, 1.0, 0.6562, 0.5, 0.6562, 0.5, 0.6562, 1.0, 0.625, 1.0, 0.625, 0.5, 0.625, 0.5, 0.625, 1.0, 0.5938, 1.0, 0.5938, 0.5, 0.5938, 0.5, 0.5938, 1.0, 0.5625, 1.0, 0.5625, 0.5, 0.5625, 0.5, 0.5625, 1.0, 0.5312, 1.0, 0.5312, 0.5, 0.5312, 0.5, 0.5312, 1.0, 0.5, 1.0, 0.5, 0.5, 0.5, 0.5, 0.5, 1.0, 0.4688, 1.0, 0.4688, 0.5, 0.4688, 0.5, 0.4688, 1.0, 0.4375, 1.0, 0.4375, 0.5, 0.4375, 0.5, 0.4375, 1.0, 0.4062, 1.0, 0.4062, 0.5, 0.4062, 0.5, 0.4062, 1.0, 0.375, 1.0, 0.375, 0.5, 0.375, 0.5, 0.375, 1.0, 0.3438, 1.0, 0.3438, 0.5, 0.3438, 0.5, 0.3438, 1.0, 0.3125, 1.0, 0.3125, 0.5, 0.3125, 0.5, 0.3125, 1.0, 0.2812, 1.0, 0.2812, 0.5, 0.2812, 0.5, 0.2812, 1.0, 0.25, 1.0, 0.25, 0.5, 0.25, 0.5, 0.25, 1.0, 0.2188, 1.0, 0.2188, 0.5, 0.2188, 0.5, 0.2188, 1.0, 0.1875, 1.0, 0.1875, 0.5, 0.1875, 0.5, 0.1875, 1.0, 0.1562, 1.0, 0.1562, 0.5, 0.1562, 0.5, 0.1562, 1.0, 0.125, 1.0, 0.125, 0.5, 0.125, 0.5, 0.125, 1.0, 0.09375, 1.0, 0.09375, 0.5, 0.09375, 0.5, 0.09375, 1.0, 0.0625, 1.0, 0.0625, 0.5, 0.2948, 0.475, 0.25, 0.4794, 0.2052, 0.475, 0.1622, 0.4619, 0.1225, 0.4407, 0.08778, 0.4122, 0.05925, 0.3775, 0.03805, 0.3378, 0.025, 0.2948, 0.02059, 0.25, 0.025, 0.2052, 0.03805, 0.1622, 0.05925, 0.1225, 0.08778, 0.08778, 0.1225, 0.05925, 0.1622, 0.03805, 0.2052, 0.025, 0.25, 0.02059, 0.2948, 0.025, 0.3378, 0.03805, 0.3775, 0.05925, 0.4122, 0.08778, 0.4407, 0.1225, 0.4619, 0.1622, 0.475, 0.2052, 0.4794, 0.25, 0.475, 0.2948, 0.4619, 0.3378, 0.4407, 0.3775, 0.4122, 0.4122, 0.3775, 0.4407, 0.3378, 0.4619, 0.0625, 0.5, 0.0625, 1.0, 0.03125, 1.0, 0.03125, 0.5, 0.03125, 0.5, 0.03125, 1.0, 0.0, 1.0, 0.0, 0.5, 0.75, 0.49, 0.7968, 0.4854, 0.8418, 0.4717, 0.8833, 0.4496, 0.9197, 0.4197, 0.9496, 0.3833, 0.9717, 0.3418, 0.9854, 0.2968, 0.99, 0.25, 0.9854, 0.2032, 0.9717, 0.1582, 0.9496, 0.1167, 0.9197, 0.08029, 0.8833, 0.05045, 0.8418, 0.02827, 0.7968, 0.01461, 0.75, 0.01, 0.7032, 0.01461, 0.6582, 0.02827, 0.6167, 0.05045, 0.5803, 0.08029, 0.5504, 0.1167, 0.5283, 0.1582, 0.5146, 0.2032, 0.51, 0.25, 0.5146, 0.2968, 0.5283, 0.3418, 0.5504, 0.3833, 0.5803, 0.4197, 0.6167, 0.4496, 0.6582, 0.4717, 0.7032, 0.4854, 0.4619, 0.1622, 0.4407, 0.1225, 0.4407, 0.1225, 0.4619, 0.1622, 0.9688, 1.0, 1.0, 1.0, 1.0, 1.0, 0.9688, 1.0, 0.4375, 1.0, 0.4688, 1.0, 0.4688, 1.0, 0.4375, 1.0, 0.475, 0.2052, 0.4619, 0.1622, 0.4619, 0.1622, 0.475, 0.2052, 0.7188, 1.0, 0.75, 1.0, 0.75, 1.0, 0.7188, 1.0, 0.4794, 0.25, 0.475, 0.2052, 0.475, 0.2052, 0.4794, 0.25, 0.1875, 1.0, 0.2188, 1.0, 0.2188, 1.0, 0.1875, 1.0, 0.475, 0.2948, 0.4794, 0.25, 0.4794, 0.25, 0.475, 0.2948, 0.4688, 1.0, 0.5, 1.0, 0.5, 1.0, 0.4688, 1.0, 0.4619, 0.3378, 0.475, 0.2948, 0.475, 0.2948, 0.4619, 0.3378, 0.75, 1.0, 0.7812, 1.0, 0.7812, 1.0, 0.75, 1.0, 0.4407, 0.3775, 0.4619, 0.3378, 0.4619, 0.3378, 0.4407, 0.3775, 0.2052, 0.475, 0.25, 0.4794, 0.25, 0.4794, 0.2052, 0.475, 0.2188, 1.0, 0.25, 1.0, 0.25, 1.0, 0.2188, 1.0, 0.4122, 0.4122, 0.4407, 0.3775, 0.4407, 0.3775, 0.4122, 0.4122, 0.1622, 0.4619, 0.2052, 0.475, 0.2052, 0.475, 0.1622, 0.4619, 0.5, 1.0, 0.5312, 1.0, 0.5312, 1.0, 0.5, 1.0, 0.3775, 0.4407, 0.4122, 0.4122, 0.4122, 0.4122, 0.3775, 0.4407, 0.1225, 0.4407, 0.1622, 0.4619, 0.1622, 0.4619, 0.1225, 0.4407, 0.7812, 1.0, 0.8125, 1.0, 0.8125, 1.0, 0.7812, 1.0, 0.3378, 0.4619, 0.3775, 0.4407, 0.3775, 0.4407, 0.3378, 0.4619, 0.08778, 0.4122, 0.1225, 0.4407, 0.1225, 0.4407, 0.08778, 0.4122, 0.25, 1.0, 0.2812, 1.0, 0.2812, 1.0, 0.25, 1.0, 0.2948, 0.475, 0.3378, 0.4619, 0.3378, 0.4619, 0.2948, 0.475, 0.05925, 0.3775, 0.08778, 0.4122, 0.08778, 0.4122, 0.05925, 0.3775, 0.5312, 1.0, 0.5625, 1.0, 0.5625, 1.0, 0.5312, 1.0, 0.25, 0.4794, 0.2948, 0.475, 0.2948, 0.475, 0.25, 0.4794, 0.03805, 0.3378, 0.05925, 0.3775, 0.05925, 0.3775, 0.03805, 0.3378, 0.8125, 1.0, 0.8438, 1.0, 0.8438, 1.0, 0.8125, 1.0, 0.0, 1.0, 0.03125, 1.0, 0.03125, 1.0, 0.0, 1.0, 0.025, 0.2948, 0.03805, 0.3378, 0.03805, 0.3378, 0.025, 0.2948, 0.2812, 1.0, 0.3125, 1.0, 0.3125, 1.0, 0.2812, 1.0, 0.4122, 0.08778, 0.3775, 0.05925, 0.3775, 0.05925, 0.4122, 0.08778, 0.4375, 1.0, 0.4688, 1.0, 0.4688, 1.0, 0.4375, 1.0, 0.4407, 0.1225, 0.4122, 0.08778, 0.4122, 0.08778, 0.4407, 0.1225, 0.4688, 1.0, 0.5, 1.0, 0.5, 1.0, 0.4688, 1.0, 0.4619, 0.1622, 0.4407, 0.1225, 0.4407, 0.1225, 0.4619, 0.1622, 0.5, 1.0, 0.5312, 1.0, 0.5312, 1.0, 0.5, 1.0, 0.475, 0.2052, 0.4619, 0.1622, 0.4619, 0.1622, 0.475, 0.2052, 0.5312, 1.0, 0.5625, 1.0, 0.5625, 1.0, 0.5312, 1.0, 0.4794, 0.25, 0.475, 0.2052, 0.475, 0.2052, 0.4794, 0.25, 0.5625, 1.0, 0.5938, 1.0, 0.5938, 1.0, 0.5625, 1.0, 0.475, 0.2948, 0.4794, 0.25, 0.4794, 0.25, 0.475, 0.2948, 0.5938, 1.0, 0.625, 1.0, 0.625, 1.0, 0.5938, 1.0, 0.4619, 0.3378, 0.475, 0.2948, 0.475, 0.2948, 0.4619, 0.3378, 0.625, 1.0, 0.6562, 1.0, 0.6562, 1.0, 0.625, 1.0, 0.4407, 0.3775, 0.4619, 0.3378, 0.4619, 0.3378, 0.4407, 0.3775, 0.2052, 0.475, 0.25, 0.4794, 0.25, 0.4794, 0.2052, 0.475, 0.6562, 1.0, 0.6875, 1.0, 0.6875, 1.0, 0.6562, 1.0, 0.4122, 0.4122, 0.4407, 0.3775, 0.4407, 0.3775, 0.4122, 0.4122, 0.1622, 0.4619, 0.2052, 0.475, 0.2052, 0.475, 0.1622, 0.4619, 0.6875, 1.0, 0.7188, 1.0, 0.7188, 1.0, 0.6875, 1.0, 0.3775, 0.4407, 0.4122, 0.4122, 0.4122, 0.4122, 0.3775, 0.4407, 0.1225, 0.4407, 0.1622, 0.4619, 0.1622, 0.4619, 0.1225, 0.4407, 0.7188, 1.0, 0.75, 1.0, 0.75, 1.0, 0.7188, 1.0, 0.3378, 0.4619, 0.3775, 0.4407, 0.3775, 0.4407, 0.3378, 0.4619, 0.08778, 0.4122, 0.1225, 0.4407, 0.1225, 0.4407, 0.08778, 0.4122, 0.75, 1.0, 0.7812, 1.0, 0.7812, 1.0, 0.75, 1.0, 0.2948, 0.475, 0.3378, 0.4619, 0.3378, 0.4619, 0.2948, 0.475, 0.05925, 0.3775, 0.08778, 0.4122, 0.08778, 0.4122, 0.05925, 0.3775, 0.7812, 1.0, 0.8125, 1.0, 0.8125, 1.0, 0.7812, 1.0, 0.25, 0.4794, 0.2948, 0.475, 0.2948, 0.475, 0.25, 0.4794, 0.03805, 0.3378, 0.05925, 0.3775, 0.05925, 0.3775, 0.03805, 0.3378, 0.8125, 1.0, 0.8438, 1.0, 0.8438, 1.0, 0.8125, 1.0, 0.1562, 1.0, 0.1875, 1.0, 0.1875, 1.0, 0.1562, 1.0, 0.4407, 0.1225, 0.4122, 0.08778, 0.4122, 0.08778, 0.4407, 0.1225, 0.6875, 1.0, 0.7188, 1.0, 0.7188, 1.0, 0.6875, 1.0, 0.4122, 0.08778, 0.3775, 0.05925, 0.3775, 0.05925, 0.4122, 0.08778, 0.4062, 1.0, 0.4375, 1.0, 0.4375, 1.0, 0.4062, 1.0, 0.3775, 0.05925, 0.3378, 0.03805, 0.3378, 0.03805, 0.3775, 0.05925, 0.125, 1.0, 0.1562, 1.0, 0.1562, 1.0, 0.125, 1.0, 0.9375, 1.0, 0.9688, 1.0, 0.9688, 1.0, 0.9375, 1.0, 0.3378, 0.03805, 0.2948, 0.025, 0.2948, 0.025, 0.3378, 0.03805, 0.6562, 1.0, 0.6875, 1.0, 0.6875, 1.0, 0.6562, 1.0, 0.2948, 0.025, 0.25, 0.02059, 0.25, 0.02059, 0.2948, 0.025, 0.375, 1.0, 0.4062, 1.0, 0.4062, 1.0, 0.375, 1.0, 0.25, 0.02059, 0.2052, 0.025, 0.2052, 0.025, 0.25, 0.02059, 0.09375, 1.0, 0.125, 1.0, 0.125, 1.0, 0.09375, 1.0, 0.9062, 1.0, 0.9375, 1.0, 0.9375, 1.0, 0.9062, 1.0, 0.2052, 0.025, 0.1622, 0.03805, 0.1622, 0.03805, 0.2052, 0.025, 0.625, 1.0, 0.6562, 1.0, 0.6562, 1.0, 0.625, 1.0, 0.1622, 0.03805, 0.1225, 0.05925, 0.1225, 0.05925, 0.1622, 0.03805, 0.3438, 1.0, 0.375, 1.0, 0.375, 1.0, 0.3438, 1.0, 0.1225, 0.05925, 0.08778, 0.08778, 0.08778, 0.08778, 0.1225, 0.05925, 0.0625, 1.0, 0.09375, 1.0, 0.09375, 1.0, 0.0625, 1.0, 0.875, 1.0, 0.9062, 1.0, 0.9062, 1.0, 0.875, 1.0, 0.08778, 0.08778, 0.05925, 0.1225, 0.05925, 0.1225, 0.08778, 0.08778, 0.5938, 1.0, 0.625, 1.0, 0.625, 1.0, 0.5938, 1.0, 0.05925, 0.1225, 0.03805, 0.1622, 0.03805, 0.1622, 0.05925, 0.1225, 0.3125, 1.0, 0.3438, 1.0, 0.3438, 1.0, 0.3125, 1.0, 0.03805, 0.1622, 0.025, 0.2052, 0.025, 0.2052, 0.03805, 0.1622, 0.03125, 1.0, 0.0625, 1.0, 0.0625, 1.0, 0.03125, 1.0, 0.8438, 1.0, 0.875, 1.0, 0.875, 1.0, 0.8438, 1.0, 0.025, 0.2052, 0.02059, 0.25, 0.02059, 0.25, 0.025, 0.2052, 0.5625, 1.0, 0.5938, 1.0, 0.5938, 1.0, 0.5625, 1.0, 0.02059, 0.25, 0.025, 0.2948, 0.025, 0.2948, 0.02059, 0.25, 0.25, 0.4794, 0.2948, 0.475, 0.2968, 0.4854, 0.25, 0.49, 0.2948, 0.475, 0.3378, 0.4619, 0.3418, 0.4717, 0.2968, 0.4854, 0.3378, 0.4619, 0.3775, 0.4407, 0.3833, 0.4496, 0.3418, 0.4717, 0.3775, 0.4407, 0.4122, 0.4122, 0.4197, 0.4197, 0.3833, 0.4496, 0.4122, 0.4122, 0.4407, 0.3775, 0.4496, 0.3833, 0.4197, 0.4197, 0.4407, 0.3775, 0.4619, 0.3378, 0.4717, 0.3418, 0.4496, 0.3833, 0.4619, 0.3378, 0.475, 0.2948, 0.4854, 0.2968, 0.4717, 0.3418, 0.475, 0.2948, 0.4794, 0.25, 0.49, 0.25, 0.4854, 0.2968, 0.4794, 0.25, 0.475, 0.2052, 0.4854, 0.2032, 0.49, 0.25, 0.475, 0.2052, 0.4619, 0.1622, 0.4717, 0.1582, 0.4854, 0.2032, 0.4619, 0.1622, 0.4407, 0.1225, 0.4496, 0.1167, 0.4717, 0.1582, 0.4407, 0.1225, 0.4122, 0.08778, 0.4197, 0.08029, 0.4496, 0.1167, 0.4122, 0.08778, 0.3775, 0.05925, 0.3833, 0.05045, 0.4197, 0.08029, 0.3775, 0.05925, 0.3378, 0.03805, 0.3418, 0.02827, 0.3833, 0.05045, 0.3378, 0.03805, 0.2948, 0.025, 0.2968, 0.01461, 0.3418, 0.02827, 0.2948, 0.025, 0.25, 0.02059, 0.25, 0.01, 0.2968, 0.01461, 0.25, 0.02059, 0.2052, 0.025, 0.2032, 0.01461, 0.25, 0.01, 0.2052, 0.025, 0.1622, 0.03805, 0.1582, 0.02827, 0.2032, 0.01461, 0.1622, 0.03805, 0.1225, 0.05925, 0.1167, 0.05045, 0.1582, 0.02827, 0.1225, 0.05925, 0.08778, 0.08778, 0.08029, 0.08029, 0.1167, 0.05045, 0.08778, 0.08778, 0.05925, 0.1225, 0.05045, 0.1167, 0.08029, 0.08029, 0.05925, 0.1225, 0.03805, 0.1622, 0.02827, 0.1582, 0.05045, 0.1167, 0.03805, 0.1622, 0.025, 0.2052, 0.01461, 0.2032, 0.02827, 0.1582, 0.025, 0.2052, 0.02059, 0.25, 0.01, 0.25, 0.01461, 0.2032, 0.02059, 0.25, 0.025, 0.2948, 0.01461, 0.2968, 0.01, 0.25, 0.025, 0.2948, 0.03805, 0.3378, 0.02827, 0.3418, 0.01461, 0.2968, 0.03805, 0.3378, 0.05925, 0.3775, 0.05045, 0.3833, 0.02827, 0.3418, 0.05925, 0.3775, 0.08778, 0.4122, 0.08029, 0.4197, 0.05045, 0.3833, 0.08778, 0.4122, 0.1225, 0.4407, 0.1167, 0.4496, 0.08029, 0.4197, 0.1225, 0.4407, 0.1622, 0.4619, 0.1582, 0.4717, 0.1167, 0.4496, 0.1622, 0.4619, 0.2052, 0.475, 0.2032, 0.4854, 0.1582, 0.4717, 0.2052, 0.475, 0.25, 0.4794, 0.25, 0.49, 0.2032, 0.4854, 0.4062, 1.0, 0.4375, 1.0, 0.4375, 1.0, 0.4062, 1.0, 0.3775, 0.05925, 0.3378, 0.03805, 0.3378, 0.03805, 0.3775, 0.05925, 0.375, 1.0, 0.4062, 1.0, 0.4062, 1.0, 0.375, 1.0, 0.3378, 0.03805, 0.2948, 0.025, 0.2948, 0.025, 0.3378, 0.03805, 0.3438, 1.0, 0.375, 1.0, 0.375, 1.0, 0.3438, 1.0, 0.2948, 0.025, 0.25, 0.02059, 0.25, 0.02059, 0.2948, 0.025, 0.3125, 1.0, 0.3438, 1.0, 0.3438, 1.0, 0.3125, 1.0, 0.25, 0.02059, 0.2052, 0.025, 0.2052, 0.025, 0.25, 0.02059, 0.2812, 1.0, 0.3125, 1.0, 0.3125, 1.0, 0.2812, 1.0, 0.2052, 0.025, 0.1622, 0.03805, 0.1622, 0.03805, 0.2052, 0.025, 0.25, 1.0, 0.2812, 1.0, 0.2812, 1.0, 0.25, 1.0, 0.1622, 0.03805, 0.1225, 0.05925, 0.1225, 0.05925, 0.1622, 0.03805, 0.2188, 1.0, 0.25, 1.0, 0.25, 1.0, 0.2188, 1.0, 0.1225, 0.05925, 0.08778, 0.08778, 0.08778, 0.08778, 0.1225, 0.05925, 0.1875, 1.0, 0.2188, 1.0, 0.2188, 1.0, 0.1875, 1.0, 0.08778, 0.08778, 0.05925, 0.1225, 0.05925, 0.1225, 0.08778, 0.08778, 0.1562, 1.0, 0.1875, 1.0, 0.1875, 1.0, 0.1562, 1.0, 0.9688, 1.0, 1.0, 1.0, 1.0, 1.0, 0.9688, 1.0, 0.05925, 0.1225, 0.03805, 0.1622, 0.03805, 0.1622, 0.05925, 0.1225, 0.125, 1.0, 0.1562, 1.0, 0.1562, 1.0, 0.125, 1.0, 0.9375, 1.0, 0.9688, 1.0, 0.9688, 1.0, 0.9375, 1.0, 0.03805, 0.1622, 0.025, 0.2052, 0.025, 0.2052, 0.03805, 0.1622, 0.09375, 1.0, 0.125, 1.0, 0.125, 1.0, 0.09375, 1.0, 0.9062, 1.0, 0.9375, 1.0, 0.9375, 1.0, 0.9062, 1.0, 0.025, 0.2052, 0.02059, 0.25, 0.02059, 0.25, 0.025, 0.2052, 0.0625, 1.0, 0.09375, 1.0, 0.09375, 1.0, 0.0625, 1.0, 0.875, 1.0, 0.9062, 1.0, 0.9062, 1.0, 0.875, 1.0, 0.02059, 0.25, 0.025, 0.2948, 0.025, 0.2948, 0.02059, 0.25, 0.03125, 1.0, 0.0625, 1.0, 0.0625, 1.0, 0.03125, 1.0, 0.8438, 1.0, 0.875, 1.0, 0.875, 1.0, 0.8438, 1.0, 0.025, 0.2948, 0.03805, 0.3378, 0.03805, 0.3378, 0.025, 0.2948, 0.0, 1.0, 0.03125, 1.0, 0.03125, 1.0, 0.0, 1.0])
me_cylinder_002.use_remesh_fix_poles = True
me_cylinder_002.use_remesh_preserve_attributes = False
me_cylinder_002.use_mirror_vertex_groups = False
me_cylinder_002.update()
me_cylinder_003 = bpy.data.meshes.new('Cylinder.003')
me_cylinder_003.from_pydata([(0.0, 1.0, -5.878), (0.0, 1.0, 1.0), (0.1951, 0.9808, -5.878), (0.1951, 0.9808, 1.0), (0.3827, 0.9239, -5.878), (0.3827, 0.9239, 1.0), (0.5556, 0.8315, -5.878), (0.5556, 0.8315, 1.0), (0.7071, 0.7071, -5.878), (0.7071, 0.7071, 1.0), (0.8315, 0.5556, -5.878), (0.8315, 0.5556, 1.0), (0.9239, 0.3827, -5.878), (0.9239, 0.3827, 1.0), (0.9808, 0.1951, -5.878), (0.9808, 0.1951, 1.0), (1.0, 7.55e-08, -5.878), (1.0, 7.55e-08, 1.0), (0.9808, -0.1951, -5.878), (0.9808, -0.1951, 1.0), (0.9239, -0.3827, -5.878), (0.9239, -0.3827, 1.0), (0.8315, -0.5556, -5.878), (0.8315, -0.5556, 1.0), (0.7071, -0.7071, -5.878), (0.7071, -0.7071, 1.0), (0.5556, -0.8315, -5.878), (0.5556, -0.8315, 1.0), (0.3827, -0.9239, -5.878), (0.3827, -0.9239, 1.0), (0.1951, -0.9808, -5.878), (0.1951, -0.9808, 1.0), (-3.258e-07, -1.0, -5.878), (-3.258e-07, -1.0, 1.0), (-0.1951, -0.9808, -5.878), (-0.1951, -0.9808, 1.0), (-0.3827, -0.9239, -5.878), (-0.3827, -0.9239, 1.0), (-0.5556, -0.8315, -5.878), (-0.5556, -0.8315, 1.0), (-0.7071, -0.7071, -5.878), (-0.7071, -0.7071, 1.0), (-0.8315, -0.5556, -5.878), (-0.8315, -0.5556, 1.0), (-0.9239, -0.3827, -5.878), (-0.9239, -0.3827, 1.0), (-0.9808, -0.1951, -5.878), (-0.9808, -0.1951, 1.0), (-1.0, 9.656e-07, -5.878), (-1.0, 9.656e-07, 1.0), (-0.9808, 0.1951, -5.878), (-0.9808, 0.1951, 1.0), (-0.9239, 0.3827, -5.878), (-0.9239, 0.3827, 1.0), (-0.8315, 0.5556, -5.878), (-0.8315, 0.5556, 1.0), (-0.7071, 0.7071, -5.878), (-0.7071, 0.7071, 1.0), (-0.5556, 0.8315, -5.878), (-0.5556, 0.8315, 1.0), (-0.3827, 0.9239, -5.878), (-0.3827, 0.9239, 1.0), (-0.1951, 0.9808, -5.878), (-0.1951, 0.9808, 1.0)], [], [(0, 1, 3, 2), (2, 3, 5, 4), (4, 5, 7, 6), (6, 7, 9, 8), (8, 9, 11, 10), (10, 11, 13, 12), (12, 13, 15, 14), (14, 15, 17, 16), (16, 17, 19, 18), (18, 19, 21, 20), (20, 21, 23, 22), (22, 23, 25, 24), (24, 25, 27, 26), (26, 27, 29, 28), (28, 29, 31, 30), (30, 31, 33, 32), (32, 33, 35, 34), (34, 35, 37, 36), (36, 37, 39, 38), (38, 39, 41, 40), (40, 41, 43, 42), (42, 43, 45, 44), (44, 45, 47, 46), (46, 47, 49, 48), (48, 49, 51, 50), (50, 51, 53, 52), (52, 53, 55, 54), (54, 55, 57, 56), (56, 57, 59, 58), (58, 59, 61, 60), (3, 1, 63, 61, 59, 57, 55, 53, 51, 49, 47, 45, 43, 41, 39, 37, 35, 33, 31, 29, 27, 25, 23, 21, 19, 17, 15, 13, 11, 9, 7, 5), (60, 61, 63, 62), (62, 63, 1, 0), (0, 2, 4, 6, 8, 10, 12, 14, 16, 18, 20, 22, 24, 26, 28, 30, 32, 34, 36, 38, 40, 42, 44, 46, 48, 50, 52, 54, 56, 58, 60, 62)])
_uv = me_cylinder_003.uv_layers.new(name='UVMap')
_uv.uv.foreach_set('vector', [1.0, 0.5, 1.0, 1.0, 0.9688, 1.0, 0.9688, 0.5, 0.9688, 0.5, 0.9688, 1.0, 0.9375, 1.0, 0.9375, 0.5, 0.9375, 0.5, 0.9375, 1.0, 0.9062, 1.0, 0.9062, 0.5, 0.9062, 0.5, 0.9062, 1.0, 0.875, 1.0, 0.875, 0.5, 0.875, 0.5, 0.875, 1.0, 0.8438, 1.0, 0.8438, 0.5, 0.8438, 0.5, 0.8438, 1.0, 0.8125, 1.0, 0.8125, 0.5, 0.8125, 0.5, 0.8125, 1.0, 0.7812, 1.0, 0.7812, 0.5, 0.7812, 0.5, 0.7812, 1.0, 0.75, 1.0, 0.75, 0.5, 0.75, 0.5, 0.75, 1.0, 0.7188, 1.0, 0.7188, 0.5, 0.7188, 0.5, 0.7188, 1.0, 0.6875, 1.0, 0.6875, 0.5, 0.6875, 0.5, 0.6875, 1.0, 0.6562, 1.0, 0.6562, 0.5, 0.6562, 0.5, 0.6562, 1.0, 0.625, 1.0, 0.625, 0.5, 0.625, 0.5, 0.625, 1.0, 0.5938, 1.0, 0.5938, 0.5, 0.5938, 0.5, 0.5938, 1.0, 0.5625, 1.0, 0.5625, 0.5, 0.5625, 0.5, 0.5625, 1.0, 0.5312, 1.0, 0.5312, 0.5, 0.5312, 0.5, 0.5312, 1.0, 0.5, 1.0, 0.5, 0.5, 0.5, 0.5, 0.5, 1.0, 0.4688, 1.0, 0.4688, 0.5, 0.4688, 0.5, 0.4688, 1.0, 0.4375, 1.0, 0.4375, 0.5, 0.4375, 0.5, 0.4375, 1.0, 0.4062, 1.0, 0.4062, 0.5, 0.4062, 0.5, 0.4062, 1.0, 0.375, 1.0, 0.375, 0.5, 0.375, 0.5, 0.375, 1.0, 0.3438, 1.0, 0.3438, 0.5, 0.3438, 0.5, 0.3438, 1.0, 0.3125, 1.0, 0.3125, 0.5, 0.3125, 0.5, 0.3125, 1.0, 0.2812, 1.0, 0.2812, 0.5, 0.2812, 0.5, 0.2812, 1.0, 0.25, 1.0, 0.25, 0.5, 0.25, 0.5, 0.25, 1.0, 0.2188, 1.0, 0.2188, 0.5, 0.2188, 0.5, 0.2188, 1.0, 0.1875, 1.0, 0.1875, 0.5, 0.1875, 0.5, 0.1875, 1.0, 0.1562, 1.0, 0.1562, 0.5, 0.1562, 0.5, 0.1562, 1.0, 0.125, 1.0, 0.125, 0.5, 0.125, 0.5, 0.125, 1.0, 0.09375, 1.0, 0.09375, 0.5, 0.09375, 0.5, 0.09375, 1.0, 0.0625, 1.0, 0.0625, 0.5, 0.2968, 0.4854, 0.25, 0.49, 0.2032, 0.4854, 0.1582, 0.4717, 0.1167, 0.4496, 0.08029, 0.4197, 0.05045, 0.3833, 0.02827, 0.3418, 0.01461, 0.2968, 0.01, 0.25, 0.01461, 0.2032, 0.02827, 0.1582, 0.05045, 0.1167, 0.08029, 0.08029, 0.1167, 0.05045, 0.1582, 0.02827, 0.2032, 0.01461, 0.25, 0.01, 0.2968, 0.01461, 0.3418, 0.02827, 0.3833, 0.05045, 0.4197, 0.08029, 0.4496, 0.1167, 0.4717, 0.1582, 0.4854, 0.2032, 0.49, 0.25, 0.4854, 0.2968, 0.4717, 0.3418, 0.4496, 0.3833, 0.4197, 0.4197, 0.3833, 0.4496, 0.3418, 0.4717, 0.0625, 0.5, 0.0625, 1.0, 0.03125, 1.0, 0.03125, 0.5, 0.03125, 0.5, 0.03125, 1.0, 0.0, 1.0, 0.0, 0.5, 0.75, 0.49, 0.7968, 0.4854, 0.8418, 0.4717, 0.8833, 0.4496, 0.9197, 0.4197, 0.9496, 0.3833, 0.9717, 0.3418, 0.9854, 0.2968, 0.99, 0.25, 0.9854, 0.2032, 0.9717, 0.1582, 0.9496, 0.1167, 0.9197, 0.08029, 0.8833, 0.05045, 0.8418, 0.02827, 0.7968, 0.01461, 0.75, 0.01, 0.7032, 0.01461, 0.6582, 0.02827, 0.6167, 0.05045, 0.5803, 0.08029, 0.5504, 0.1167, 0.5283, 0.1582, 0.5146, 0.2032, 0.51, 0.25, 0.5146, 0.2968, 0.5283, 0.3418, 0.5504, 0.3833, 0.5803, 0.4197, 0.6167, 0.4496, 0.6582, 0.4717, 0.7032, 0.4854])
me_cylinder_003.use_remesh_fix_poles = True
me_cylinder_003.use_remesh_preserve_attributes = False
me_cylinder_003.use_mirror_vertex_groups = False
me_cylinder_003.update()
me_cylinder_004 = bpy.data.meshes.new('Cylinder.004')
me_cylinder_004.from_pydata([(0.0, 1.0, -5.878), (0.0, 1.0, 1.0), (0.1951, 0.9808, -5.878), (0.1951, 0.9808, 1.0), (0.3827, 0.9239, -5.878), (0.3827, 0.9239, 1.0), (0.5556, 0.8315, -5.878), (0.5556, 0.8315, 1.0), (0.7071, 0.7071, -5.878), (0.7071, 0.7071, 1.0), (0.8315, 0.5556, -5.878), (0.8315, 0.5556, 1.0), (0.9239, 0.3827, -5.878), (0.9239, 0.3827, 1.0), (0.9808, 0.1951, -5.878), (0.9808, 0.1951, 1.0), (1.0, 7.55e-08, -5.878), (1.0, 7.55e-08, 1.0), (0.9808, -0.1951, -5.878), (0.9808, -0.1951, 1.0), (0.9239, -0.3827, -5.878), (0.9239, -0.3827, 1.0), (0.8315, -0.5556, -5.878), (0.8315, -0.5556, 1.0), (0.7071, -0.7071, -5.878), (0.7071, -0.7071, 1.0), (0.5556, -0.8315, -5.878), (0.5556, -0.8315, 1.0), (0.3827, -0.9239, -5.878), (0.3827, -0.9239, 1.0), (0.1951, -0.9808, -5.878), (0.1951, -0.9808, 1.0), (-3.258e-07, -1.0, -5.878), (-3.258e-07, -1.0, 1.0), (-0.1951, -0.9808, -5.878), (-0.1951, -0.9808, 1.0), (-0.3827, -0.9239, -5.878), (-0.3827, -0.9239, 1.0), (-0.5556, -0.8315, -5.878), (-0.5556, -0.8315, 1.0), (-0.7071, -0.7071, -5.878), (-0.7071, -0.7071, 1.0), (-0.8315, -0.5556, -5.878), (-0.8315, -0.5556, 1.0), (-0.9239, -0.3827, -5.878), (-0.9239, -0.3827, 1.0), (-0.9808, -0.1951, -5.878), (-0.9808, -0.1951, 1.0), (-1.0, 9.656e-07, -5.878), (-1.0, 9.656e-07, 1.0), (-0.9808, 0.1951, -5.878), (-0.9808, 0.1951, 1.0), (-0.9239, 0.3827, -5.878), (-0.9239, 0.3827, 1.0), (-0.8315, 0.5556, -5.878), (-0.8315, 0.5556, 1.0), (-0.7071, 0.7071, -5.878), (-0.7071, 0.7071, 1.0), (-0.5556, 0.8315, -5.878), (-0.5556, 0.8315, 1.0), (-0.3827, 0.9239, -5.878), (-0.3827, 0.9239, 1.0), (-0.1951, 0.9808, -5.878), (-0.1951, 0.9808, 1.0)], [], [(0, 1, 3, 2), (2, 3, 5, 4), (4, 5, 7, 6), (6, 7, 9, 8), (8, 9, 11, 10), (10, 11, 13, 12), (12, 13, 15, 14), (14, 15, 17, 16), (16, 17, 19, 18), (18, 19, 21, 20), (20, 21, 23, 22), (22, 23, 25, 24), (24, 25, 27, 26), (26, 27, 29, 28), (28, 29, 31, 30), (30, 31, 33, 32), (32, 33, 35, 34), (34, 35, 37, 36), (36, 37, 39, 38), (38, 39, 41, 40), (40, 41, 43, 42), (42, 43, 45, 44), (44, 45, 47, 46), (46, 47, 49, 48), (48, 49, 51, 50), (50, 51, 53, 52), (52, 53, 55, 54), (54, 55, 57, 56), (56, 57, 59, 58), (58, 59, 61, 60), (3, 1, 63, 61, 59, 57, 55, 53, 51, 49, 47, 45, 43, 41, 39, 37, 35, 33, 31, 29, 27, 25, 23, 21, 19, 17, 15, 13, 11, 9, 7, 5), (60, 61, 63, 62), (62, 63, 1, 0), (0, 2, 4, 6, 8, 10, 12, 14, 16, 18, 20, 22, 24, 26, 28, 30, 32, 34, 36, 38, 40, 42, 44, 46, 48, 50, 52, 54, 56, 58, 60, 62)])
_uv = me_cylinder_004.uv_layers.new(name='UVMap')
_uv.uv.foreach_set('vector', [1.0, 0.5, 1.0, 1.0, 0.9688, 1.0, 0.9688, 0.5, 0.9688, 0.5, 0.9688, 1.0, 0.9375, 1.0, 0.9375, 0.5, 0.9375, 0.5, 0.9375, 1.0, 0.9062, 1.0, 0.9062, 0.5, 0.9062, 0.5, 0.9062, 1.0, 0.875, 1.0, 0.875, 0.5, 0.875, 0.5, 0.875, 1.0, 0.8438, 1.0, 0.8438, 0.5, 0.8438, 0.5, 0.8438, 1.0, 0.8125, 1.0, 0.8125, 0.5, 0.8125, 0.5, 0.8125, 1.0, 0.7812, 1.0, 0.7812, 0.5, 0.7812, 0.5, 0.7812, 1.0, 0.75, 1.0, 0.75, 0.5, 0.75, 0.5, 0.75, 1.0, 0.7188, 1.0, 0.7188, 0.5, 0.7188, 0.5, 0.7188, 1.0, 0.6875, 1.0, 0.6875, 0.5, 0.6875, 0.5, 0.6875, 1.0, 0.6562, 1.0, 0.6562, 0.5, 0.6562, 0.5, 0.6562, 1.0, 0.625, 1.0, 0.625, 0.5, 0.625, 0.5, 0.625, 1.0, 0.5938, 1.0, 0.5938, 0.5, 0.5938, 0.5, 0.5938, 1.0, 0.5625, 1.0, 0.5625, 0.5, 0.5625, 0.5, 0.5625, 1.0, 0.5312, 1.0, 0.5312, 0.5, 0.5312, 0.5, 0.5312, 1.0, 0.5, 1.0, 0.5, 0.5, 0.5, 0.5, 0.5, 1.0, 0.4688, 1.0, 0.4688, 0.5, 0.4688, 0.5, 0.4688, 1.0, 0.4375, 1.0, 0.4375, 0.5, 0.4375, 0.5, 0.4375, 1.0, 0.4062, 1.0, 0.4062, 0.5, 0.4062, 0.5, 0.4062, 1.0, 0.375, 1.0, 0.375, 0.5, 0.375, 0.5, 0.375, 1.0, 0.3438, 1.0, 0.3438, 0.5, 0.3438, 0.5, 0.3438, 1.0, 0.3125, 1.0, 0.3125, 0.5, 0.3125, 0.5, 0.3125, 1.0, 0.2812, 1.0, 0.2812, 0.5, 0.2812, 0.5, 0.2812, 1.0, 0.25, 1.0, 0.25, 0.5, 0.25, 0.5, 0.25, 1.0, 0.2188, 1.0, 0.2188, 0.5, 0.2188, 0.5, 0.2188, 1.0, 0.1875, 1.0, 0.1875, 0.5, 0.1875, 0.5, 0.1875, 1.0, 0.1562, 1.0, 0.1562, 0.5, 0.1562, 0.5, 0.1562, 1.0, 0.125, 1.0, 0.125, 0.5, 0.125, 0.5, 0.125, 1.0, 0.09375, 1.0, 0.09375, 0.5, 0.09375, 0.5, 0.09375, 1.0, 0.0625, 1.0, 0.0625, 0.5, 0.2968, 0.4854, 0.25, 0.49, 0.2032, 0.4854, 0.1582, 0.4717, 0.1167, 0.4496, 0.08029, 0.4197, 0.05045, 0.3833, 0.02827, 0.3418, 0.01461, 0.2968, 0.01, 0.25, 0.01461, 0.2032, 0.02827, 0.1582, 0.05045, 0.1167, 0.08029, 0.08029, 0.1167, 0.05045, 0.1582, 0.02827, 0.2032, 0.01461, 0.25, 0.01, 0.2968, 0.01461, 0.3418, 0.02827, 0.3833, 0.05045, 0.4197, 0.08029, 0.4496, 0.1167, 0.4717, 0.1582, 0.4854, 0.2032, 0.49, 0.25, 0.4854, 0.2968, 0.4717, 0.3418, 0.4496, 0.3833, 0.4197, 0.4197, 0.3833, 0.4496, 0.3418, 0.4717, 0.0625, 0.5, 0.0625, 1.0, 0.03125, 1.0, 0.03125, 0.5, 0.03125, 0.5, 0.03125, 1.0, 0.0, 1.0, 0.0, 0.5, 0.75, 0.49, 0.7968, 0.4854, 0.8418, 0.4717, 0.8833, 0.4496, 0.9197, 0.4197, 0.9496, 0.3833, 0.9717, 0.3418, 0.9854, 0.2968, 0.99, 0.25, 0.9854, 0.2032, 0.9717, 0.1582, 0.9496, 0.1167, 0.9197, 0.08029, 0.8833, 0.05045, 0.8418, 0.02827, 0.7968, 0.01461, 0.75, 0.01, 0.7032, 0.01461, 0.6582, 0.02827, 0.6167, 0.05045, 0.5803, 0.08029, 0.5504, 0.1167, 0.5283, 0.1582, 0.5146, 0.2032, 0.51, 0.25, 0.5146, 0.2968, 0.5283, 0.3418, 0.5504, 0.3833, 0.5803, 0.4197, 0.6167, 0.4496, 0.6582, 0.4717, 0.7032, 0.4854])
me_cylinder_004.use_remesh_fix_poles = True
me_cylinder_004.use_remesh_preserve_attributes = False
me_cylinder_004.use_mirror_vertex_groups = False
me_cylinder_004.update()
me_cylinder_005 = bpy.data.meshes.new('Cylinder.005')
me_cylinder_005.from_pydata([(0.0, 1.0, -5.878), (0.0, 1.0, 1.0), (0.1951, 0.9808, -5.878), (0.1951, 0.9808, 1.0), (0.3827, 0.9239, -5.878), (0.3827, 0.9239, 1.0), (0.5556, 0.8315, -5.878), (0.5556, 0.8315, 1.0), (0.7071, 0.7071, -5.878), (0.7071, 0.7071, 1.0), (0.8315, 0.5556, -5.878), (0.8315, 0.5556, 1.0), (0.9239, 0.3827, -5.878), (0.9239, 0.3827, 1.0), (0.9808, 0.1951, -5.878), (0.9808, 0.1951, 1.0), (1.0, 7.55e-08, -5.878), (1.0, 7.55e-08, 1.0), (0.9808, -0.1951, -5.878), (0.9808, -0.1951, 1.0), (0.9239, -0.3827, -5.878), (0.9239, -0.3827, 1.0), (0.8315, -0.5556, -5.878), (0.8315, -0.5556, 1.0), (0.7071, -0.7071, -5.878), (0.7071, -0.7071, 1.0), (0.5556, -0.8315, -5.878), (0.5556, -0.8315, 1.0), (0.3827, -0.9239, -5.878), (0.3827, -0.9239, 1.0), (0.1951, -0.9808, -5.878), (0.1951, -0.9808, 1.0), (-3.258e-07, -1.0, -5.878), (-3.258e-07, -1.0, 1.0), (-0.1951, -0.9808, -5.878), (-0.1951, -0.9808, 1.0), (-0.3827, -0.9239, -5.878), (-0.3827, -0.9239, 1.0), (-0.5556, -0.8315, -5.878), (-0.5556, -0.8315, 1.0), (-0.7071, -0.7071, -5.878), (-0.7071, -0.7071, 1.0), (-0.8315, -0.5556, -5.878), (-0.8315, -0.5556, 1.0), (-0.9239, -0.3827, -5.878), (-0.9239, -0.3827, 1.0), (-0.9808, -0.1951, -5.878), (-0.9808, -0.1951, 1.0), (-1.0, 9.656e-07, -5.878), (-1.0, 9.656e-07, 1.0), (-0.9808, 0.1951, -5.878), (-0.9808, 0.1951, 1.0), (-0.9239, 0.3827, -5.878), (-0.9239, 0.3827, 1.0), (-0.8315, 0.5556, -5.878), (-0.8315, 0.5556, 1.0), (-0.7071, 0.7071, -5.878), (-0.7071, 0.7071, 1.0), (-0.5556, 0.8315, -5.878), (-0.5556, 0.8315, 1.0), (-0.3827, 0.9239, -5.878), (-0.3827, 0.9239, 1.0), (-0.1951, 0.9808, -5.878), (-0.1951, 0.9808, 1.0)], [], [(0, 1, 3, 2), (2, 3, 5, 4), (4, 5, 7, 6), (6, 7, 9, 8), (8, 9, 11, 10), (10, 11, 13, 12), (12, 13, 15, 14), (14, 15, 17, 16), (16, 17, 19, 18), (18, 19, 21, 20), (20, 21, 23, 22), (22, 23, 25, 24), (24, 25, 27, 26), (26, 27, 29, 28), (28, 29, 31, 30), (30, 31, 33, 32), (32, 33, 35, 34), (34, 35, 37, 36), (36, 37, 39, 38), (38, 39, 41, 40), (40, 41, 43, 42), (42, 43, 45, 44), (44, 45, 47, 46), (46, 47, 49, 48), (48, 49, 51, 50), (50, 51, 53, 52), (52, 53, 55, 54), (54, 55, 57, 56), (56, 57, 59, 58), (58, 59, 61, 60), (3, 1, 63, 61, 59, 57, 55, 53, 51, 49, 47, 45, 43, 41, 39, 37, 35, 33, 31, 29, 27, 25, 23, 21, 19, 17, 15, 13, 11, 9, 7, 5), (60, 61, 63, 62), (62, 63, 1, 0), (0, 2, 4, 6, 8, 10, 12, 14, 16, 18, 20, 22, 24, 26, 28, 30, 32, 34, 36, 38, 40, 42, 44, 46, 48, 50, 52, 54, 56, 58, 60, 62)])
_uv = me_cylinder_005.uv_layers.new(name='UVMap')
_uv.uv.foreach_set('vector', [1.0, 0.5, 1.0, 1.0, 0.9688, 1.0, 0.9688, 0.5, 0.9688, 0.5, 0.9688, 1.0, 0.9375, 1.0, 0.9375, 0.5, 0.9375, 0.5, 0.9375, 1.0, 0.9062, 1.0, 0.9062, 0.5, 0.9062, 0.5, 0.9062, 1.0, 0.875, 1.0, 0.875, 0.5, 0.875, 0.5, 0.875, 1.0, 0.8438, 1.0, 0.8438, 0.5, 0.8438, 0.5, 0.8438, 1.0, 0.8125, 1.0, 0.8125, 0.5, 0.8125, 0.5, 0.8125, 1.0, 0.7812, 1.0, 0.7812, 0.5, 0.7812, 0.5, 0.7812, 1.0, 0.75, 1.0, 0.75, 0.5, 0.75, 0.5, 0.75, 1.0, 0.7188, 1.0, 0.7188, 0.5, 0.7188, 0.5, 0.7188, 1.0, 0.6875, 1.0, 0.6875, 0.5, 0.6875, 0.5, 0.6875, 1.0, 0.6562, 1.0, 0.6562, 0.5, 0.6562, 0.5, 0.6562, 1.0, 0.625, 1.0, 0.625, 0.5, 0.625, 0.5, 0.625, 1.0, 0.5938, 1.0, 0.5938, 0.5, 0.5938, 0.5, 0.5938, 1.0, 0.5625, 1.0, 0.5625, 0.5, 0.5625, 0.5, 0.5625, 1.0, 0.5312, 1.0, 0.5312, 0.5, 0.5312, 0.5, 0.5312, 1.0, 0.5, 1.0, 0.5, 0.5, 0.5, 0.5, 0.5, 1.0, 0.4688, 1.0, 0.4688, 0.5, 0.4688, 0.5, 0.4688, 1.0, 0.4375, 1.0, 0.4375, 0.5, 0.4375, 0.5, 0.4375, 1.0, 0.4062, 1.0, 0.4062, 0.5, 0.4062, 0.5, 0.4062, 1.0, 0.375, 1.0, 0.375, 0.5, 0.375, 0.5, 0.375, 1.0, 0.3438, 1.0, 0.3438, 0.5, 0.3438, 0.5, 0.3438, 1.0, 0.3125, 1.0, 0.3125, 0.5, 0.3125, 0.5, 0.3125, 1.0, 0.2812, 1.0, 0.2812, 0.5, 0.2812, 0.5, 0.2812, 1.0, 0.25, 1.0, 0.25, 0.5, 0.25, 0.5, 0.25, 1.0, 0.2188, 1.0, 0.2188, 0.5, 0.2188, 0.5, 0.2188, 1.0, 0.1875, 1.0, 0.1875, 0.5, 0.1875, 0.5, 0.1875, 1.0, 0.1562, 1.0, 0.1562, 0.5, 0.1562, 0.5, 0.1562, 1.0, 0.125, 1.0, 0.125, 0.5, 0.125, 0.5, 0.125, 1.0, 0.09375, 1.0, 0.09375, 0.5, 0.09375, 0.5, 0.09375, 1.0, 0.0625, 1.0, 0.0625, 0.5, 0.2968, 0.4854, 0.25, 0.49, 0.2032, 0.4854, 0.1582, 0.4717, 0.1167, 0.4496, 0.08029, 0.4197, 0.05045, 0.3833, 0.02827, 0.3418, 0.01461, 0.2968, 0.01, 0.25, 0.01461, 0.2032, 0.02827, 0.1582, 0.05045, 0.1167, 0.08029, 0.08029, 0.1167, 0.05045, 0.1582, 0.02827, 0.2032, 0.01461, 0.25, 0.01, 0.2968, 0.01461, 0.3418, 0.02827, 0.3833, 0.05045, 0.4197, 0.08029, 0.4496, 0.1167, 0.4717, 0.1582, 0.4854, 0.2032, 0.49, 0.25, 0.4854, 0.2968, 0.4717, 0.3418, 0.4496, 0.3833, 0.4197, 0.4197, 0.3833, 0.4496, 0.3418, 0.4717, 0.0625, 0.5, 0.0625, 1.0, 0.03125, 1.0, 0.03125, 0.5, 0.03125, 0.5, 0.03125, 1.0, 0.0, 1.0, 0.0, 0.5, 0.75, 0.49, 0.7968, 0.4854, 0.8418, 0.4717, 0.8833, 0.4496, 0.9197, 0.4197, 0.9496, 0.3833, 0.9717, 0.3418, 0.9854, 0.2968, 0.99, 0.25, 0.9854, 0.2032, 0.9717, 0.1582, 0.9496, 0.1167, 0.9197, 0.08029, 0.8833, 0.05045, 0.8418, 0.02827, 0.7968, 0.01461, 0.75, 0.01, 0.7032, 0.01461, 0.6582, 0.02827, 0.6167, 0.05045, 0.5803, 0.08029, 0.5504, 0.1167, 0.5283, 0.1582, 0.5146, 0.2032, 0.51, 0.25, 0.5146, 0.2968, 0.5283, 0.3418, 0.5504, 0.3833, 0.5803, 0.4197, 0.6167, 0.4496, 0.6582, 0.4717, 0.7032, 0.4854])
me_cylinder_005.use_remesh_fix_poles = True
me_cylinder_005.use_remesh_preserve_attributes = False
me_cylinder_005.use_mirror_vertex_groups = False
me_cylinder_005.update()
me_cylinder_006 = bpy.data.meshes.new('Cylinder.006')
me_cylinder_006.from_pydata([(0.0, 1.0, -5.878), (0.0, 1.0, 1.0), (0.1951, 0.9808, -5.878), (0.1951, 0.9808, 1.0), (0.3827, 0.9239, -5.878), (0.3827, 0.9239, 1.0), (0.5556, 0.8315, -5.878), (0.5556, 0.8315, 1.0), (0.7071, 0.7071, -5.878), (0.7071, 0.7071, 1.0), (0.8315, 0.5556, -5.878), (0.8315, 0.5556, 1.0), (0.9239, 0.3827, -5.878), (0.9239, 0.3827, 1.0), (0.9808, 0.1951, -5.878), (0.9808, 0.1951, 1.0), (1.0, 7.55e-08, -5.878), (1.0, 7.55e-08, 1.0), (0.9808, -0.1951, -5.878), (0.9808, -0.1951, 1.0), (0.9239, -0.3827, -5.878), (0.9239, -0.3827, 1.0), (0.8315, -0.5556, -5.878), (0.8315, -0.5556, 1.0), (0.7071, -0.7071, -5.878), (0.7071, -0.7071, 1.0), (0.5556, -0.8315, -5.878), (0.5556, -0.8315, 1.0), (0.3827, -0.9239, -5.878), (0.3827, -0.9239, 1.0), (0.1951, -0.9808, -5.878), (0.1951, -0.9808, 1.0), (-3.258e-07, -1.0, -5.878), (-3.258e-07, -1.0, 1.0), (-0.1951, -0.9808, -5.878), (-0.1951, -0.9808, 1.0), (-0.3827, -0.9239, -5.878), (-0.3827, -0.9239, 1.0), (-0.5556, -0.8315, -5.878), (-0.5556, -0.8315, 1.0), (-0.7071, -0.7071, -5.878), (-0.7071, -0.7071, 1.0), (-0.8315, -0.5556, -5.878), (-0.8315, -0.5556, 1.0), (-0.9239, -0.3827, -5.878), (-0.9239, -0.3827, 1.0), (-0.9808, -0.1951, -5.878), (-0.9808, -0.1951, 1.0), (-1.0, 9.656e-07, -5.878), (-1.0, 9.656e-07, 1.0), (-0.9808, 0.1951, -5.878), (-0.9808, 0.1951, 1.0), (-0.9239, 0.3827, -5.878), (-0.9239, 0.3827, 1.0), (-0.8315, 0.5556, -5.878), (-0.8315, 0.5556, 1.0), (-0.7071, 0.7071, -5.878), (-0.7071, 0.7071, 1.0), (-0.5556, 0.8315, -5.878), (-0.5556, 0.8315, 1.0), (-0.3827, 0.9239, -5.878), (-0.3827, 0.9239, 1.0), (-0.1951, 0.9808, -5.878), (-0.1951, 0.9808, 1.0)], [], [(0, 1, 3, 2), (2, 3, 5, 4), (4, 5, 7, 6), (6, 7, 9, 8), (8, 9, 11, 10), (10, 11, 13, 12), (12, 13, 15, 14), (14, 15, 17, 16), (16, 17, 19, 18), (18, 19, 21, 20), (20, 21, 23, 22), (22, 23, 25, 24), (24, 25, 27, 26), (26, 27, 29, 28), (28, 29, 31, 30), (30, 31, 33, 32), (32, 33, 35, 34), (34, 35, 37, 36), (36, 37, 39, 38), (38, 39, 41, 40), (40, 41, 43, 42), (42, 43, 45, 44), (44, 45, 47, 46), (46, 47, 49, 48), (48, 49, 51, 50), (50, 51, 53, 52), (52, 53, 55, 54), (54, 55, 57, 56), (56, 57, 59, 58), (58, 59, 61, 60), (3, 1, 63, 61, 59, 57, 55, 53, 51, 49, 47, 45, 43, 41, 39, 37, 35, 33, 31, 29, 27, 25, 23, 21, 19, 17, 15, 13, 11, 9, 7, 5), (60, 61, 63, 62), (62, 63, 1, 0), (0, 2, 4, 6, 8, 10, 12, 14, 16, 18, 20, 22, 24, 26, 28, 30, 32, 34, 36, 38, 40, 42, 44, 46, 48, 50, 52, 54, 56, 58, 60, 62)])
_uv = me_cylinder_006.uv_layers.new(name='UVMap')
_uv.uv.foreach_set('vector', [1.0, 0.5, 1.0, 1.0, 0.9688, 1.0, 0.9688, 0.5, 0.9688, 0.5, 0.9688, 1.0, 0.9375, 1.0, 0.9375, 0.5, 0.9375, 0.5, 0.9375, 1.0, 0.9062, 1.0, 0.9062, 0.5, 0.9062, 0.5, 0.9062, 1.0, 0.875, 1.0, 0.875, 0.5, 0.875, 0.5, 0.875, 1.0, 0.8438, 1.0, 0.8438, 0.5, 0.8438, 0.5, 0.8438, 1.0, 0.8125, 1.0, 0.8125, 0.5, 0.8125, 0.5, 0.8125, 1.0, 0.7812, 1.0, 0.7812, 0.5, 0.7812, 0.5, 0.7812, 1.0, 0.75, 1.0, 0.75, 0.5, 0.75, 0.5, 0.75, 1.0, 0.7188, 1.0, 0.7188, 0.5, 0.7188, 0.5, 0.7188, 1.0, 0.6875, 1.0, 0.6875, 0.5, 0.6875, 0.5, 0.6875, 1.0, 0.6562, 1.0, 0.6562, 0.5, 0.6562, 0.5, 0.6562, 1.0, 0.625, 1.0, 0.625, 0.5, 0.625, 0.5, 0.625, 1.0, 0.5938, 1.0, 0.5938, 0.5, 0.5938, 0.5, 0.5938, 1.0, 0.5625, 1.0, 0.5625, 0.5, 0.5625, 0.5, 0.5625, 1.0, 0.5312, 1.0, 0.5312, 0.5, 0.5312, 0.5, 0.5312, 1.0, 0.5, 1.0, 0.5, 0.5, 0.5, 0.5, 0.5, 1.0, 0.4688, 1.0, 0.4688, 0.5, 0.4688, 0.5, 0.4688, 1.0, 0.4375, 1.0, 0.4375, 0.5, 0.4375, 0.5, 0.4375, 1.0, 0.4062, 1.0, 0.4062, 0.5, 0.4062, 0.5, 0.4062, 1.0, 0.375, 1.0, 0.375, 0.5, 0.375, 0.5, 0.375, 1.0, 0.3438, 1.0, 0.3438, 0.5, 0.3438, 0.5, 0.3438, 1.0, 0.3125, 1.0, 0.3125, 0.5, 0.3125, 0.5, 0.3125, 1.0, 0.2812, 1.0, 0.2812, 0.5, 0.2812, 0.5, 0.2812, 1.0, 0.25, 1.0, 0.25, 0.5, 0.25, 0.5, 0.25, 1.0, 0.2188, 1.0, 0.2188, 0.5, 0.2188, 0.5, 0.2188, 1.0, 0.1875, 1.0, 0.1875, 0.5, 0.1875, 0.5, 0.1875, 1.0, 0.1562, 1.0, 0.1562, 0.5, 0.1562, 0.5, 0.1562, 1.0, 0.125, 1.0, 0.125, 0.5, 0.125, 0.5, 0.125, 1.0, 0.09375, 1.0, 0.09375, 0.5, 0.09375, 0.5, 0.09375, 1.0, 0.0625, 1.0, 0.0625, 0.5, 0.2968, 0.4854, 0.25, 0.49, 0.2032, 0.4854, 0.1582, 0.4717, 0.1167, 0.4496, 0.08029, 0.4197, 0.05045, 0.3833, 0.02827, 0.3418, 0.01461, 0.2968, 0.01, 0.25, 0.01461, 0.2032, 0.02827, 0.1582, 0.05045, 0.1167, 0.08029, 0.08029, 0.1167, 0.05045, 0.1582, 0.02827, 0.2032, 0.01461, 0.25, 0.01, 0.2968, 0.01461, 0.3418, 0.02827, 0.3833, 0.05045, 0.4197, 0.08029, 0.4496, 0.1167, 0.4717, 0.1582, 0.4854, 0.2032, 0.49, 0.25, 0.4854, 0.2968, 0.4717, 0.3418, 0.4496, 0.3833, 0.4197, 0.4197, 0.3833, 0.4496, 0.3418, 0.4717, 0.0625, 0.5, 0.0625, 1.0, 0.03125, 1.0, 0.03125, 0.5, 0.03125, 0.5, 0.03125, 1.0, 0.0, 1.0, 0.0, 0.5, 0.75, 0.49, 0.7968, 0.4854, 0.8418, 0.4717, 0.8833, 0.4496, 0.9197, 0.4197, 0.9496, 0.3833, 0.9717, 0.3418, 0.9854, 0.2968, 0.99, 0.25, 0.9854, 0.2032, 0.9717, 0.1582, 0.9496, 0.1167, 0.9197, 0.08029, 0.8833, 0.05045, 0.8418, 0.02827, 0.7968, 0.01461, 0.75, 0.01, 0.7032, 0.01461, 0.6582, 0.02827, 0.6167, 0.05045, 0.5803, 0.08029, 0.5504, 0.1167, 0.5283, 0.1582, 0.5146, 0.2032, 0.51, 0.25, 0.5146, 0.2968, 0.5283, 0.3418, 0.5504, 0.3833, 0.5803, 0.4197, 0.6167, 0.4496, 0.6582, 0.4717, 0.7032, 0.4854])
me_cylinder_006.use_remesh_fix_poles = True
me_cylinder_006.use_remesh_preserve_attributes = False
me_cylinder_006.use_mirror_vertex_groups = False
me_cylinder_006.update()

# ---- objects
ob_cylinder = bpy.data.objects.new('Cylinder', me_cylinder)
ob_cube = bpy.data.objects.new('Cube', me_cube_001)
ob_cube_001 = bpy.data.objects.new('Cube.001', me_cube_002)
ob_cube_002 = bpy.data.objects.new('Cube.002', me_cube_003)
ob_cube_003 = bpy.data.objects.new('Cube.003', me_cube_004)
ob_cube_004 = bpy.data.objects.new('Cube.004', me_cube_005)
ob_cube_005 = bpy.data.objects.new('Cube.005', me_cube_006)
ob_cube_006 = bpy.data.objects.new('Cube.006', me_cube_007)
ob_cube_007 = bpy.data.objects.new('Cube.007', me_cube_008)
ob_cylinder_001 = bpy.data.objects.new('Cylinder.001', me_cylinder_001)
ob_cylinder_002 = bpy.data.objects.new('Cylinder.002', me_cylinder_002)
ob_cylinder_003 = bpy.data.objects.new('Cylinder.003', me_cylinder_003)
ob_cylinder_004 = bpy.data.objects.new('Cylinder.004', me_cylinder_004)
ob_cylinder_005 = bpy.data.objects.new('Cylinder.005', me_cylinder_005)
ob_cylinder_006 = bpy.data.objects.new('Cylinder.006', me_cylinder_006)

# ---- transforms, parenting, visibility, modifiers, constraints
ob_cylinder.location = (0.0, 0.0, 0.0)
ob_cylinder.scale = (6.371, 6.371, 0.912)
ob_cylinder.lineart.crease_threshold = 0.0
ob_cube.location = (6.565, 0.0, 0.6491)
ob_cube.scale = (0.3968, 1.164, 1.362)
ob_cube.lineart.crease_threshold = 0.0
ob_cube_001.location = (-6.565, 0.0, 0.6491)
ob_cube_001.scale = (0.3968, 1.164, 1.362)
ob_cube_001.lineart.crease_threshold = 0.0
ob_cube_002.location = (-0.002646, 6.565, 0.6491)
ob_cube_002.rotation_euler = (0.0, -0.0, 1.571)
ob_cube_002.scale = (0.3968, 1.164, 1.362)
ob_cube_002.lineart.crease_threshold = 0.0
ob_cube_003.location = (0.002649, -6.565, 0.6491)
ob_cube_003.rotation_euler = (0.0, -0.0, 1.571)
ob_cube_003.scale = (0.3968, 1.164, 1.362)
ob_cube_003.lineart.crease_threshold = 0.0
ob_cube_004.location = (4.808, -4.47, 0.6491)
ob_cube_004.rotation_euler = (0.0, -0.0, -0.749)
ob_cube_004.scale = (0.3968, 1.164, 1.362)
ob_cube_004.lineart.crease_threshold = 0.0
ob_cube_005.location = (-4.808, 4.47, 0.6491)
ob_cube_005.rotation_euler = (0.0, -0.0, -0.749)
ob_cube_005.scale = (0.3968, 1.164, 1.362)
ob_cube_005.lineart.crease_threshold = 0.0
ob_cube_006.location = (4.468, 4.809, 0.6491)
ob_cube_006.rotation_euler = (0.0, -0.0, 0.8222)
ob_cube_006.scale = (0.3968, 1.164, 1.362)
ob_cube_006.lineart.crease_threshold = 0.0
ob_cube_007.location = (-4.468, -4.809, 0.6491)
ob_cube_007.rotation_euler = (0.0, -0.0, 0.8222)
ob_cube_007.scale = (0.3968, 1.164, 1.362)
ob_cube_007.lineart.crease_threshold = 0.0
ob_cylinder_001.location = (0.0, 0.0, -1.052)
ob_cylinder_001.scale = (7.302, 7.302, 0.4215)
ob_cylinder_001.lineart.crease_threshold = 0.0
ob_cylinder_002.location = (0.0, 0.0, 0.7878)
ob_cylinder_002.scale = (6.944, 6.944, 0.09217)
ob_cylinder_002.lineart.crease_threshold = 0.0
ob_cylinder_003.location = (5.531, 0.0, -1.139)
ob_cylinder_003.lineart.crease_threshold = 0.0
ob_cylinder_004.location = (-5.531, 0.0, -1.139)
ob_cylinder_004.lineart.crease_threshold = 0.0
ob_cylinder_005.location = (0.03612, -5.527, -1.139)
ob_cylinder_005.lineart.crease_threshold = 0.0
ob_cylinder_006.location = (0.03612, 5.527, -1.139)
ob_cylinder_006.lineart.crease_threshold = 0.0

# ---- collection membership
col_collection.objects.link(ob_cylinder)
col_collection.objects.link(ob_cube)
col_collection.objects.link(ob_cube_001)
col_collection.objects.link(ob_cube_002)
col_collection.objects.link(ob_cube_003)
col_collection.objects.link(ob_cube_004)
col_collection.objects.link(ob_cube_005)
col_collection.objects.link(ob_cube_006)
col_collection.objects.link(ob_cube_007)
col_collection.objects.link(ob_cylinder_001)
col_collection.objects.link(ob_cylinder_002)
col_collection.objects.link(ob_cylinder_003)
col_collection.objects.link(ob_cylinder_004)
col_collection.objects.link(ob_cylinder_005)
col_collection.objects.link(ob_cylinder_006)

# ---- scene / render settings (as saved in the file)
scene.frame_start = 1; scene.frame_end = 250; scene.frame_set(1)
scene.render.engine = 'BLENDER_EEVEE_NEXT'
scene.cycles.use_denoising = False
scene.cycles.samples = 128
scene.cycles.sampling_pattern = 'TABULATED_SOBOL'
scene.cycles.use_adaptive_sampling = False
scene.cycles.use_light_tree = False
scene.view_settings.view_transform = 'Filmic'
bpy.context.view_layer.update()

# ---- added for rendering (the .blend has no active camera and no usable light): camera, sun
cam_auto = bpy.data.cameras.new('AutoCamera')
cam_auto.lens = 50.0
cam_auto.sensor_width = 36.0
cam_auto.clip_end = 1000.0
ob_auto_camera = bpy.data.objects.new('AutoCamera', cam_auto)
scene.collection.objects.link(ob_auto_camera)
ob_auto_camera.location = (21.0213, -25.2256, 14.5355)
ob_auto_camera.rotation_euler = (1.09748, -7.21219e-08, 0.694738)
scene.camera = ob_auto_camera
light_auto_sun = bpy.data.lights.new('AutoSun', 'SUN')
light_auto_sun.energy = 3.0
light_auto_sun.angle = 0.0523599
ob_auto_sun = bpy.data.objects.new('AutoSun', light_auto_sun)
scene.collection.objects.link(ob_auto_sun)
ob_auto_sun.rotation_euler = (0.872665, 0.174533, 0.523599)
bpy.context.view_layer.update()
